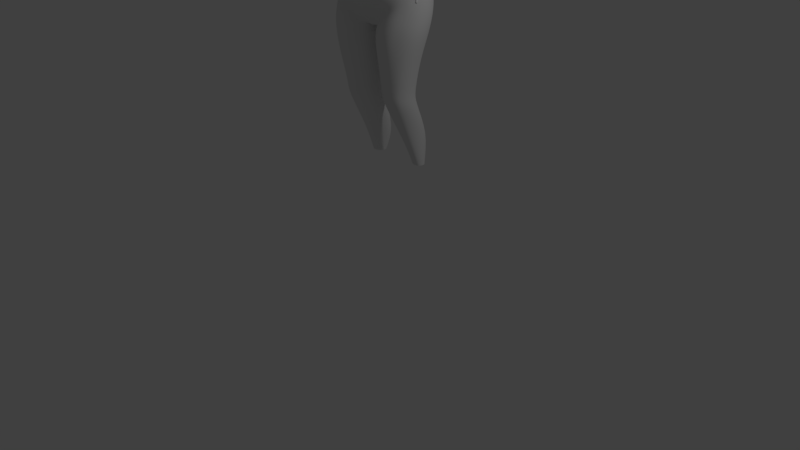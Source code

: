 # Source: FemaleChibi.blend  (saved by Blender 2.79.0; exported with 4.5.12 LTS)
import bpy
from mathutils import Matrix  # noqa: F401  (used for matrix-valued properties, if any)

bpy.ops.wm.read_factory_settings(use_empty=True)
scene = bpy.context.scene
scene.name = 'Scene'

# ---- collections
col_collection_1 = bpy.data.collections.new('Collection 1'); scene.collection.children.link(col_collection_1)

# ---- materials (node trees are filled in below, after node groups)
mat_eyelash = bpy.data.materials.new('Eyelash')
mat_eyelash.alpha_threshold = 0.0
mat_eyelash.use_transparent_shadow = False
mat_eyelash.diffuse_color = (0.06529, 0.06529, 0.06529, 1.0)
mat_eyelash.roughness = 0.5
mat_eye = bpy.data.materials.new('Eye')
mat_eye.alpha_threshold = 0.0
mat_eye.use_transparent_shadow = False
mat_eye.diffuse_color = (1.0, 1.0, 1.0, 1.0)
mat_eye.roughness = 0.5
mat_puple = bpy.data.materials.new('Puple')
mat_puple.alpha_threshold = 0.0
mat_puple.use_transparent_shadow = False
mat_puple.diffuse_color = (0.0, 0.0, 0.0, 1.0)
mat_puple.roughness = 0.5
mat_iris = bpy.data.materials.new('Iris')
mat_iris.alpha_threshold = 0.0
mat_iris.use_transparent_shadow = False
mat_iris.diffuse_color = (0.06681, 0.06681, 0.06681, 1.0)
mat_iris.roughness = 0.5

# ---- material node trees

# ---- world
world_world = bpy.data.worlds.new('World'); scene.world = world_world
world_world.color = (0.05088, 0.05088, 0.05088)
world_world.use_sun_shadow = False
world_world.sun_shadow_jitter_overblur = 0.0
world_world.cycles.sampling_method = 'MANUAL'

# ---- cameras
cam_camera = bpy.data.cameras.new('Camera')
cam_camera.clip_end = 100.0
cam_camera.lens = 35.0
cam_camera.sensor_width = 32.0
cam_camera.sensor_height = 18.0
cam_camera.ortho_scale = 7.314
cam_camera.dof.focus_distance = 0.0
cam_camera.dof.aperture_fstop = 128.0

# ---- lights
light_lamp = bpy.data.lights.new('Lamp', 'POINT')
light_lamp.transmission_factor = 0.0
light_lamp.cutoff_distance = 30.0
light_lamp.energy = 100.0
light_lamp.shadow_buffer_clip_start = 1.001
light_lamp.shadow_soft_size = 0.1
light_lamp.shadow_maximum_resolution = 0.006
light_lamp.use_absolute_resolution = True

# ---- meshes
me_cube_002 = bpy.data.meshes.new('Cube.002')
me_cube_002.from_pydata([(0.3328, -0.4213, -0.3922), (0.3087, -0.4505, -0.3555), (0.3367, -0.4014, -0.4338), (0.2175, -0.4843, -0.3373), (0.2636, -0.4741, -0.3404), (0.1381, -0.4653, -0.371), (0.184, -0.4884, -0.3461), (0.3195, -0.4177, -0.3911), (0.2935, -0.4392, -0.3687), (0.3168, -0.3865, -0.4227), (0.2181, -0.4751, -0.3493), (0.2535, -0.4613, -0.3613), (0.142, -0.4538, -0.3735), (0.1913, -0.4796, -0.3524), (0.3564, -0.4236, -0.3667), (0.3304, -0.4533, -0.333), (0.3478, -0.4164, -0.423), (0.2256, -0.4913, -0.3218), (0.2719, -0.4732, -0.3255), (0.1515, -0.475, -0.3495), (0.192, -0.4952, -0.3304), (0.2777, -0.402, -0.4161), (0.2629, -0.4178, -0.3982), (0.2826, -0.3949, -0.4418), (0.2141, -0.4403, -0.3866), (0.2398, -0.4347, -0.3886), (0.1667, -0.4292, -0.403), (0.1955, -0.4416, -0.3913)], [], [(2, 0, 7, 9), (4, 3, 10, 11), (3, 6, 13, 10), (6, 5, 12, 13), (0, 1, 8, 7), (1, 4, 11, 8), (6, 3, 17, 20), (3, 4, 18, 17), (4, 1, 15, 18), (5, 6, 20, 19), (0, 2, 16, 14), (1, 0, 14, 15), (8, 11, 25, 22), (13, 12, 26, 27), (9, 7, 21, 23), (7, 8, 22, 21), (10, 13, 27, 24), (11, 10, 24, 25)])
me_cube_002.polygons.foreach_set('use_smooth', [True] * 18)
me_cube_002.materials.append(mat_eyelash)
me_cube_002.use_remesh_preserve_volume = False
me_cube_002.use_remesh_preserve_attributes = False
me_cube_002.use_mirror_vertex_groups = False
me_cube_002.update()
me_cube_001 = bpy.data.meshes.new('Cube.001')
me_cube_001.from_pydata([(0.4164, 0.4141, -0.1989), (0.5559, -0.138, -0.2453), (0.3787, -0.2447, -0.7961), (0.2063, -0.3308, 0.1891), (0.2815, -0.475, -0.7905), (0.4452, -0.2991, -0.5154), (0.4803, -0.1788, -0.6206), (0.361, 0.3272, -0.6095), (0.1752, 0.4083, -0.6365), (0.0, -0.5649, -0.08808), (0.0, -0.5897, -0.894), (0.4488, -0.1972, 0.02501), (0.1817, -0.3418, -0.9592), (0.243, 0.5176, -0.1593), (0.15, 0.2004, -0.8597), (0.1508, -0.04357, -0.9816), (0.4194, 0.3247, 0.0162), (0.4457, 0.1018, 0.1245), (0.4604, 0.1929, -0.5913), (0.4975, -0.013, -0.6246), (0.2364, 0.4033, 0.1506), (0.2298, 0.08176, 0.2743), (0.3631, 0.1874, -0.7678), (0.3896, -0.0004181, -0.8181), (0.5064, 0.2696, -0.1969), (0.5607, 0.0725, -0.1807), (0.4149, 0.3913, -0.07262), (0.4193, 0.2733, -0.5904), (0.423, 0.1812, -0.6883), (0.5166, -0.1547, -0.1013), (0.4555, -0.2626, -0.6248), (0.364, -0.3557, -0.7669), (0.1666, 0.3101, -0.7661), (0.2224, -0.4538, 0.08842), (0.0, -0.3647, 0.2034), (0.0, -0.4114, -1.043), (0.4809, -0.3073, -0.237), (0.0, 0.435, -0.6345), (0.4667, 0.3489, -0.2118), (0.5072, -0.2232, -0.3294), (0.3948, -0.3703, -0.6842), (0.0, 0.5501, -0.1535), (0.418, -0.3818, -0.1759), (0.5287, -0.1509, -0.4532), (0.4149, 0.4113, -0.3394), (0.2383, 0.479, 0.006558), (0.1841, -0.4945, -0.9012), (0.3539, 0.2648, -0.7069), (0.457, -0.3051, -0.0433), (0.1823, -0.5274, -0.849), (0.2347, 0.5165, -0.3235), (0.2768, 0.3806, -0.625), (0.4514, -0.2976, -0.4073), (0.2081, -0.5199, -0.06161), (0.3494, -0.2661, 0.1204), (0.2843, -0.3019, -0.8916), (0.3507, 0.471, -0.1785), (0.4427, -0.1942, -0.7162), (0.4636, -0.008345, -0.7147), (0.4738, 0.2958, -0.07331), (0.5166, 0.09758, 0.001791), (0.0, 0.4142, 0.1745), (0.0, 0.05962, 0.2991), (0.0, 0.1981, -0.877), (0.0, -0.0794, -1.022), (0.5229, 0.2478, -0.3343), (0.5723, 0.04706, -0.3188), (0.3488, 0.3598, 0.08564), (0.3486, 0.0955, 0.2166), (0.2715, 0.1942, -0.8257), (0.2873, -0.01855, -0.9095), (0.1466, 0.08419, -0.9288), (0.18, -0.1869, -0.9766), (0.4307, 0.229, 0.08706), (0.45, -0.05605, 0.09351), (0.4959, 0.09544, -0.5904), (0.5082, -0.09677, -0.6028), (0.2372, 0.2722, 0.2321), (0.2079, -0.1438, 0.2632), (0.3814, 0.09902, -0.8066), (0.3857, -0.1168, -0.8164), (0.5408, 0.1788, -0.1768), (0.5639, -0.04047, -0.2129), (0.4233, -0.2929, -0.7025), (0.5161, -0.2475, -0.1591), (0.4017, 0.2426, -0.6674), (0.4562, 0.3502, -0.1156), (0.0, 0.3303, -0.7697), (0.0, 0.5057, 0.02656), (0.0, -0.5661, -0.9796), (0.0, -0.4952, 0.08433), (0.4712, 0.338, -0.3402), (0.477, -0.2329, -0.5001), (0.344, -0.4216, -0.7427), (0.0, 0.5682, -0.3131), (0.349, 0.4335, -0.03286), (0.2861, -0.4314, -0.8317), (0.273, 0.2905, -0.7455), (0.3588, -0.3815, 0.03068), (0.4271, -0.3326, -0.6146), (0.3426, 0.462, -0.3337), (0.4568, -0.1033, -0.719), (0.4495, 0.09483, -0.7064), (0.4971, 0.2108, -0.02309), (0.5203, -0.03478, -0.04811), (0.0, 0.2668, 0.2562), (0.0, -0.1748, 0.2763), (0.0, 0.07113, -0.9638), (0.0, -0.239, -1.058), (0.5556, 0.1536, -0.3233), (0.5791, -0.05818, -0.3645), (0.3492, 0.2505, 0.1718), (0.3481, -0.09515, 0.1953), (0.2789, 0.09241, -0.8778), (0.2886, -0.1517, -0.9188), (0.3308, -0.4493, -0.1056), (0.259, -0.5097, -0.7556), (0.4162, -0.3355, -0.5102), (0.0, -0.5696, -0.2375), (0.03306, -0.5865, -0.8502), (0.4252, -0.3583, -0.3297), (0.3583, -0.4274, -0.6652), (0.3829, -0.4087, -0.2672), (0.1711, -0.5438, -0.803), (0.4233, -0.3325, -0.4265), (0.2169, -0.52, -0.2013), (0.3132, -0.4765, -0.7202), (0.3942, -0.3819, -0.6014), (0.3079, -0.4739, -0.2247), (0.183, -0.5431, -0.6904), (0.3734, -0.3587, -0.4759), (0.0, -0.5495, -0.3912), (0.0, -0.5973, -0.721), (0.3685, -0.3717, -0.3675), (0.2809, -0.4813, -0.6279), (0.3321, -0.4102, -0.3246), (0.148, -0.5624, -0.7407), (0.3781, -0.3508, -0.428), (0.2152, -0.462, -0.2943), (0.2261, -0.5152, -0.6561), (0.3177, -0.4421, -0.577), (0.2764, -0.452, -0.2992), (0.1165, -0.3529, 0.197), (0.08599, 0.4263, -0.6381), (0.07639, -0.383, -1.011), (0.1501, 0.5451, -0.155), (0.0738, 0.1993, -0.8697), (0.07541, -0.06149, -1.002), (0.1359, 0.4121, 0.1656), (0.1219, 0.06915, 0.2969), (0.08046, 0.3181, -0.7711), (0.1264, -0.4824, 0.08705), (0.08062, -0.5645, -0.8875), (0.1422, 0.4993, 0.02217), (0.07541, -0.544, -0.9543), (0.1087, -0.5444, -0.0553), (0.1505, 0.5538, -0.3164), (0.07322, 0.07763, -0.946), (0.07639, -0.218, -1.028), (0.1329, 0.2737, 0.2509), (0.1158, -0.1662, 0.2778), (0.06944, -0.5966, -0.7459), (0.1112, -0.5722, -0.2105), (0.08122, -0.5874, -0.7259), (0.1038, -0.4503, -0.3359), (0.07045, -0.3642, 0.1978), (0.04798, 0.4333, -0.6356), (0.03215, -0.402, -1.031), (0.1151, 0.5494, -0.1532), (0.02931, 0.1985, -0.8745), (0.02828, -0.07268, -1.014), (0.09959, 0.4141, 0.1709), (0.08221, 0.06811, 0.3004), (0.03846, 0.3218, -0.772), (0.07789, -0.4983, 0.08009), (0.05252, -0.5564, -0.06495), (0.02744, 0.07356, -0.9571), (0.0293, -0.2306, -1.048), (0.04978, -0.5718, -0.227), (0.04379, -0.4933, -0.3844), (0.03653, -0.5842, -0.8808), (0.1077, 0.5023, 0.02507), (0.02584, -0.5748, -0.9684), (0.1169, 0.5639, -0.3147), (0.09532, 0.2738, 0.2562), (0.07314, -0.1729, 0.2796), (0.06598, -0.5636, -0.8491), (0.04394, -0.5974, -0.7228), (0.0, -0.5371, -0.465), (0.07801, -0.4441, -0.4607), (0.03757, -0.4927, -0.4675), (0.0, -0.5506, -0.5356), (0.08109, -0.4572, -0.5539), (0.04247, -0.523, -0.5418), (0.0, -0.5766, -0.5796), (0.08595, -0.5181, -0.5933), (0.04836, -0.5542, -0.5832), (0.0, -0.6371, -0.6158), (0.08923, -0.5648, -0.6241), (0.05029, -0.606, -0.6185), (0.0, -0.6582, -0.6392), (0.09058, -0.5834, -0.6525), (0.05033, -0.627, -0.6416), (0.0, -0.608, -0.6885), (0.09267, -0.5809, -0.6842), (0.0515, -0.5935, -0.6783), (0.3189, -0.46, -0.6453), (0.3545, -0.4172, -0.595), (0.3602, -0.419, -0.3029), (0.2948, -0.4664, -0.2672), (0.2183, -0.4997, -0.2535), (0.3925, -0.3484, -0.4987), (0.3992, -0.3446, -0.4319), (0.2749, -0.5056, -0.6907), (0.1653, -0.5535, -0.7641), (0.228, -0.5286, -0.7207), (0.3966, -0.3683, -0.3555), (0.0, -0.5619, -0.3172), (0.122, -0.5684, -0.7603), (0.0, -0.6089, -0.7498), (0.1113, -0.5297, -0.2886), (0.1435, -0.551, -0.7975), (0.05117, -0.5392, -0.3065), (0.1685, -0.4788, -0.5875), (0.171, -0.5042, -0.6151), (0.2148, -0.4768, -0.5925), (0.2167, -0.5, -0.6223), (0.2615, -0.4599, -0.588), (0.2533, -0.4839, -0.614), (0.1199, -0.5282, -0.9403), (0.1847, 0.4947, 0.01881), (0.1722, -0.5282, -0.6426), (0.1614, -0.5444, -0.6647), (0.1259, -0.5478, -0.8692), (0.1879, 0.5373, -0.3194), (0.1766, 0.2759, 0.2476), (0.1584, -0.1574, 0.2738), (0.1419, -0.5504, -0.8305), (0.1168, -0.5744, -0.7314), (0.1591, -0.3422, 0.1958), (0.126, 0.4185, -0.6388), (0.1188, -0.3702, -0.9983), (0.1926, 0.5351, -0.1554), (0.1097, 0.2, -0.8653), (0.1131, -0.05253, -0.9917), (0.1779, 0.4115, 0.1633), (0.165, 0.07449, 0.2931), (0.1169, 0.3149, -0.7699), (0.1719, -0.4682, 0.09174), (0.1543, -0.5342, -0.05691), (0.1099, 0.08091, -0.9373), (0.1164, -0.2075, -1.012), (0.1607, -0.5449, -0.2058), (0.1713, -0.4725, -0.3061), (0.1629, -0.5108, -0.2684), (0.0, -0.585, -0.8545), (0.1252, -0.4674, -0.5749), (0.1275, -0.5047, -0.6045), (0.1344, -0.5642, -0.6884), (0.1297, -0.5426, -0.6332), (0.1292, -0.5606, -0.6605), (0.5025, -0.1636, -0.5431), (0.3908, 0.3779, -0.4839), (0.2017, 0.4771, -0.4934), (0.5034, 0.2275, -0.4628), (0.4526, 0.3132, -0.4705), (0.4669, -0.2438, -0.5659), (0.0, 0.5109, -0.4952), (0.308, 0.4313, -0.4931), (0.4372, -0.3127, -0.5661), (0.5373, 0.1289, -0.4631), (0.5533, -0.0716, -0.4844), (0.4052, -0.3587, -0.5604), (0.3588, -0.3846, -0.5238), (0.1091, 0.4989, -0.4922), (0.07284, 0.5048, -0.4899), (0.3763, -0.3789, -0.5534), (0.1497, 0.4911, -0.4937), (0.0729, -0.4565, -0.509), (0.03897, -0.5058, -0.5076), (0.0, -0.5427, -0.5016), (0.09189, -0.4353, -0.4004), (0.03969, -0.4935, -0.4281), (0.0, -0.5448, -0.4302), (0.3608, -0.3739, -0.4595), (0.3516, -0.3928, -0.3774), (0.3195, -0.4287, -0.3402), (0.3601, -0.3782, -0.4327), (0.2164, -0.4655, -0.3149), (0.3142, -0.4423, -0.552), (0.2704, -0.4605, -0.3194), (0.1174, -0.4543, -0.3507), (0.09703, -0.4437, -0.4598), (0.0999, -0.45, -0.5398), (0.1688, -0.4686, -0.5644), (0.2137, -0.4727, -0.5694), (0.2618, -0.4552, -0.5659), (0.1774, -0.4727, -0.3252), (0.1299, -0.4577, -0.5539), (0.3502, -0.4039, -0.5167), (0.0963, -0.4474, -0.5032), (0.1066, -0.4467, -0.407), (0.3431, -0.3938, -0.4578), (0.3332, -0.4116, -0.3884), (0.3056, -0.4415, -0.3571), (0.3406, -0.3983, -0.4365), (0.2173, -0.4736, -0.3366), (0.307, -0.4425, -0.5432), (0.2636, -0.4679, -0.3404), (0.132, -0.4622, -0.3665), (0.1138, -0.4509, -0.4599), (0.1153, -0.451, -0.5303), (0.1702, -0.4727, -0.5496), (0.213, -0.4778, -0.5537), (0.2585, -0.4608, -0.5528), (0.1837, -0.4774, -0.3453), (0.1395, -0.4599, -0.5412), (0.337, -0.4167, -0.5087), (0.113, -0.4526, -0.4977), (0.1227, -0.4596, -0.4144), (0.3273, -0.3918, -0.4577), (0.3182, -0.4084, -0.3974), (0.2943, -0.4331, -0.3704), (0.3246, -0.3976, -0.4391), (0.2178, -0.4683, -0.353), (0.3012, -0.4295, -0.5407), (0.2579, -0.4596, -0.3561), (0.1439, -0.4509, -0.3786), (0.128, -0.4433, -0.4597), (0.1273, -0.4419, -0.5236), (0.1719, -0.4623, -0.5397), (0.214, -0.4619, -0.542), (0.2545, -0.4498, -0.5418), (0.1888, -0.4704, -0.3603), (0.1493, -0.4517, -0.5318), (0.3216, -0.4115, -0.5027), (0.1275, -0.4461, -0.4927), (0.1358, -0.4483, -0.42), (0.3255, -0.2018, -0.4558), (0.317, -0.2071, -0.3976), (0.2928, -0.2164, -0.3723), (0.3238, -0.2034, -0.4376), (0.2162, -0.2485, -0.3569), (0.2914, -0.2131, -0.5459), (0.2562, -0.2333, -0.3588), (0.1426, -0.2641, -0.3803), (0.1275, -0.2668, -0.4614), (0.1271, -0.2677, -0.5239), (0.1713, -0.2624, -0.5395), (0.214, -0.249, -0.5415), (0.2524, -0.2321, -0.5424), (0.1873, -0.2571, -0.3649), (0.1493, -0.2661, -0.5317), (0.3084, -0.2031, -0.5018), (0.1273, -0.2673, -0.494), (0.135, -0.2654, -0.4177), (0.2392, -0.2333, -0.4593), (0.2377, -0.2347, -0.4489), (0.2332, -0.237, -0.4447), (0.2389, -0.2336, -0.456), (0.2193, -0.2432, -0.4426), (0.233, -0.237, -0.4763), (0.2266, -0.2401, -0.4427), (0.206, -0.2482, -0.447), (0.2033, -0.249, -0.4606), (0.2032, -0.2488, -0.4724), (0.2112, -0.2456, -0.4753), (0.219, -0.2427, -0.4757), (0.2259, -0.2399, -0.4757), (0.2141, -0.2452, -0.4439), (0.2072, -0.2471, -0.4739), (0.2361, -0.2349, -0.4679), (0.2032, -0.249, -0.4665), (0.2046, -0.2484, -0.4538), (0.272, -0.3068, 0.1626), (0.2142, -0.5334, -0.7796), (0.2257, 0.3975, -0.6295), (0.233, -0.3219, -0.9254), (0.2942, 0.4976, -0.167), (0.2104, 0.1976, -0.8428), (0.2191, -0.03106, -0.9456), (0.2877, 0.3871, 0.1273), (0.2872, 0.08867, 0.2493), (0.2186, 0.3014, -0.757), (0.2853, -0.4276, 0.06553), (0.2324, -0.512, -0.8247), (0.2906, 0.4602, -0.009345), (0.2329, -0.4715, -0.868), (0.2679, -0.4887, -0.08159), (0.2843, 0.4916, -0.3285), (0.2127, 0.08823, -0.9031), (0.2343, -0.1693, -0.9477), (0.2891, 0.2648, 0.2106), (0.2753, -0.1185, 0.2339), (0.2623, -0.4974, -0.2128), (0.1679, -0.5546, -0.7185), (0.2458, -0.457, -0.2967), (0.1972, -0.546, -0.7423), (0.2565, -0.4832, -0.2603), (0.0, -0.6028, -0.7047), (0.04931, -0.5948, -0.6993), (0.09047, -0.5822, -0.7042), (0.1319, -0.5674, -0.7088), (0.2527, 0.4582, -0.4933), (0.2434, -0.463, -0.3171), (0.2404, -0.4707, -0.3385), (0.03831, -0.6098, -0.747), (0.1393, -0.5583, -0.7754), (0.1007, -0.5628, -0.8399), (0.124, -0.5583, -0.8202), (0.09968, -0.5812, -0.7513), (0.03137, -0.6146, -0.8382), (0.06304, -0.6081, -0.7604), (0.05797, -0.5984, -0.8337), (0.1042, -0.5756, -0.7752), (0.0, -0.6164, -0.7596), (0.1243, -0.5568, -0.7981), (0.0, -0.6113, -0.8403), (0.03603, -0.6177, -0.7568), (0.119, -0.5627, -0.7847), (0.0852, -0.5882, -0.8232), (0.107, -0.568, -0.813), (0.08588, -0.5892, -0.7678), (0.02802, -0.6156, -0.8166), (0.04969, -0.5903, -0.7815), (0.05184, -0.604, -0.8164), (0.09136, -0.5662, -0.7882), (0.0, -0.5968, -0.7821), (0.1123, -0.5585, -0.8), (0.0, -0.6229, -0.8132), (0.02792, -0.597, -0.7778), (0.1029, -0.5623, -0.7936), (0.07373, -0.5915, -0.8125), (0.09307, -0.5717, -0.8062), (0.07405, -0.5751, -0.7844), (0.02634, -0.6145, -0.7995), (0.04393, -0.5766, -0.7914), (0.04679, -0.601, -0.8014), (0.08296, -0.552, -0.7979), (0.0, -0.5876, -0.7928), (0.1006, -0.5515, -0.7984), (0.0, -0.6132, -0.7967), (0.02434, -0.5772, -0.786), (0.09181, -0.5485, -0.7981), (0.06576, -0.5926, -0.8047), (0.08507, -0.5731, -0.8023), (0.06573, -0.5615, -0.7974), (0.4942, -0.009633, -0.5795), (0.5761, 0.03928, -0.3664), (0.5141, 0.08186, -0.5696), (0.5233, -0.07403, -0.5727), (0.5669, 0.1231, -0.3554), (0.5715, -0.05518, -0.3776), (0.5505, 0.1023, -0.4638), (0.549, -0.06419, -0.4783), (0.5005, -0.01518, -0.5681), (0.5645, 0.01051, -0.4434), (0.5121, 0.02755, -0.5487), (0.5005, -0.0608, -0.5747), (0.5578, 0.05195, -0.4395), (0.555, -0.03378, -0.4563), (0.5446, 0.04344, -0.4921), (0.5402, -0.04214, -0.5011), (0.5165, -0.009521, -0.5653), (0.5676, 0.01061, -0.4445), (0.5228, 0.03263, -0.5524), (0.5085, -0.05939, -0.5736), (0.5573, 0.05153, -0.4414), (0.5517, -0.03361, -0.4582), (0.5458, 0.0465, -0.4941), (0.5445, -0.03574, -0.5034), (0.5359, -0.0345, -0.5323), (0.5424, -0.05409, -0.523), (0.5325, -0.03722, -0.5294), (0.5517, -0.03361, -0.4582), (0.5676, 0.01061, -0.4445), (0.519, 0.03398, -0.5212), (0.5399, 0.04073, -0.5224), (0.5192, -0.01536, -0.6292), (0.5507, 0.05269, -0.5618), (0.5229, -0.01882, -0.5946), (0.5652, 0.1211, -0.5341), (0.5212, -0.03549, -0.5758), (0.59, 0.09642, -0.3566), (0.5957, 0.1418, -0.4561), (0.5534, -0.03106, -0.4835), (0.5703, 0.0327, -0.4558), (0.5245, 0.03143, -0.5419), (0.623, 0.09289, -0.3339), (0.5929, 0.01354, -0.3934), (0.5133, -0.01362, -0.648), (0.5335, 0.07973, -0.6001), (0.5111, -0.07402, -0.6258), (0.556, 0.1285, -0.5386), (0.5172, -0.05262, -0.5711), (0.5776, 0.1458, -0.3278), (0.5803, 0.147, -0.4605), (0.5496, -0.04867, -0.4819), (0.5967, 0.08601, -0.313), (0.5961, -0.02658, -0.351), (0.5203, -0.02083, -0.5933), (0.5509, 0.07407, -0.5888), (0.5185, -0.05159, -0.6161), (0.5493, 0.06745, -0.5013), (0.5238, 0.0112, -0.531), (0.6117, 0.1379, -0.35), (0.5888, 0.1103, -0.4424), (0.5515, -0.005724, -0.4804), (0.614, 0.06783, -0.3415), (0.6203, 0.00252, -0.3639), (0.5, -0.01113, -0.5775), (0.5208, 0.01919, -0.5243), (0.563, 0.09194, -0.5163), (0.6034, 0.1246, -0.3395), (0.5717, 0.08341, -0.437), (0.5563, 0.01515, -0.4824), (0.5974, 0.06851, -0.3601), (0.6056, -0.001616, -0.383)], [], [(0, 44, 100, 56), (0, 56, 95, 26), (0, 26, 86, 38), (0, 38, 91, 44), (1, 43, 110, 82), (1, 82, 104, 29), (1, 29, 84, 39), (1, 39, 92, 43), (2, 55, 114, 80), (2, 80, 101, 57), (2, 57, 83, 31), (2, 31, 96, 55), (374, 54, 112, 393), (165, 185, 106, 34), (165, 34, 90, 174), (374, 384, 98, 54), (40, 99, 127, 121), (388, 53, 125, 394), (52, 36, 120, 124), (4, 93, 126, 116), (174, 90, 9, 175), (266, 92, 5, 269), (31, 83, 40, 93), (48, 98, 115, 42), (6, 57, 101, 76), (261, 271, 110, 43), (261, 43, 92, 266), (6, 30, 83, 57), (7, 47, 97, 51), (262, 268, 100, 44), (262, 44, 91, 265), (7, 27, 85, 47), (166, 173, 87, 37), (275, 267, 94, 183), (403, 389, 100, 268), (376, 51, 97, 383), (384, 33, 53, 388), (387, 96, 4, 385), (92, 39, 52, 5), (96, 31, 93, 4), (84, 48, 42, 36), (229, 46, 49, 233), (39, 84, 36, 52), (83, 30, 99, 40), (11, 29, 104, 74), (11, 74, 112, 54), (11, 54, 98, 48), (11, 48, 84, 29), (167, 35, 108, 177), (377, 391, 114, 55), (377, 55, 96, 387), (167, 182, 89, 35), (168, 183, 94, 41), (168, 41, 88, 181), (378, 386, 95, 56), (378, 56, 100, 389), (169, 63, 87, 173), (379, 383, 97, 69), (379, 69, 113, 390), (169, 176, 107, 63), (170, 64, 107, 176), (380, 390, 113, 70), (380, 70, 114, 391), (170, 177, 108, 64), (16, 59, 86, 26), (16, 26, 95, 67), (16, 67, 111, 73), (16, 73, 103, 59), (17, 60, 103, 73), (17, 73, 111, 68), (17, 68, 112, 74), (17, 74, 104, 60), (18, 28, 85, 27), (264, 265, 91, 65), (264, 65, 109, 270), (18, 75, 102, 28), (19, 58, 102, 75), (19, 76, 101, 58), (381, 67, 95, 386), (171, 181, 88, 61), (171, 61, 105, 184), (381, 392, 111, 67), (382, 68, 111, 392), (172, 184, 105, 62), (172, 62, 106, 185), (382, 393, 112, 68), (22, 69, 97, 47), (22, 47, 85, 28), (22, 28, 102, 79), (22, 79, 113, 69), (23, 70, 113, 79), (23, 79, 102, 58), (23, 58, 101, 80), (23, 80, 114, 70), (24, 65, 91, 38), (24, 38, 86, 59), (24, 59, 103, 81), (24, 81, 109, 65), (25, 66, 109, 81), (25, 81, 103, 60), (25, 60, 104, 82), (25, 82, 110, 66), (42, 115, 128, 122), (269, 5, 117, 272), (36, 42, 122, 120), (385, 4, 116, 375), (93, 40, 121, 126), (5, 52, 124, 117), (233, 49, 123, 237), (175, 9, 118, 178), (206, 207, 140, 134), (208, 209, 141, 135), (398, 210, 138, 396), (211, 212, 137, 130), (276, 211, 130, 273), (213, 206, 134, 139), (397, 215, 129, 395), (212, 216, 133, 137), (215, 213, 139, 129), (216, 208, 135, 133), (222, 217, 131, 179), (187, 132, 219, 406), (214, 136, 218, 407), (254, 220, 164, 253), (249, 155, 162, 252), (10, 180, 119, 255), (246, 149, 160, 236), (246, 235, 159, 149), (245, 148, 159, 235), (245, 230, 153, 148), (244, 251, 158, 147), (244, 147, 157, 250), (243, 250, 157, 146), (243, 146, 150, 247), (242, 145, 153, 230), (242, 234, 156, 145), (241, 229, 154, 144), (241, 144, 158, 251), (182, 154, 152, 180), (277, 274, 156, 234), (240, 247, 150, 143), (248, 151, 155, 249), (239, 142, 151, 248), (239, 236, 160, 142), (89, 182, 180, 10), (152, 233, 408, 186), (123, 214, 407, 221), (220, 222, 179, 164), (155, 175, 178, 162), (149, 172, 185, 160), (149, 159, 184, 172), (148, 171, 184, 159), (148, 153, 181, 171), (147, 158, 177, 170), (147, 170, 176, 157), (146, 157, 176, 169), (146, 169, 173, 150), (145, 168, 181, 153), (145, 156, 183, 168), (144, 154, 182, 167), (144, 167, 177, 158), (274, 275, 183, 156), (143, 150, 173, 166), (151, 174, 175, 155), (142, 165, 174, 151), (142, 160, 185, 165), (281, 282, 190, 189), (282, 283, 188, 190), (278, 279, 193, 192), (279, 280, 191, 193), (192, 193, 196, 195), (193, 191, 194, 196), (195, 196, 199, 198), (196, 194, 197, 199), (198, 199, 202, 201), (199, 197, 200, 202), (201, 202, 205, 204), (202, 200, 203, 205), (162, 178, 222, 220), (136, 238, 410, 218), (252, 162, 220, 254), (238, 163, 161, 410), (233, 237, 409, 408), (178, 118, 217, 222), (120, 122, 208, 216), (116, 126, 213, 215), (124, 120, 216, 212), (375, 116, 215, 397), (126, 121, 206, 213), (272, 117, 211, 276), (117, 124, 212, 211), (394, 125, 210, 398), (122, 128, 209, 208), (121, 127, 207, 206), (399, 400, 205, 203), (400, 401, 204, 205), (256, 257, 224, 223), (223, 224, 226, 225), (225, 226, 228, 227), (227, 228, 134, 140), (134, 228, 226, 139), (402, 238, 136, 395), (257, 259, 231, 224), (259, 260, 232, 231), (260, 258, 129, 232), (224, 231, 139, 226), (139, 231, 232, 129), (201, 204, 258, 260), (198, 201, 260, 259), (195, 198, 259, 257), (401, 163, 238, 402), (192, 195, 257, 256), (163, 187, 406, 161), (125, 252, 254, 210), (3, 78, 236, 239), (3, 239, 248, 33), (33, 248, 249, 53), (8, 32, 247, 240), (263, 277, 234, 50), (12, 241, 251, 72), (12, 46, 229, 241), (13, 50, 234, 242), (13, 242, 230, 45), (14, 243, 247, 32), (14, 71, 250, 243), (15, 244, 250, 71), (15, 72, 251, 244), (20, 45, 230, 245), (20, 245, 235, 77), (21, 77, 235, 246), (21, 246, 236, 78), (53, 249, 252, 125), (210, 254, 253, 138), (237, 123, 221, 409), (180, 152, 186, 119), (154, 229, 233, 152), (8, 240, 277, 263), (127, 272, 276, 207), (143, 166, 275, 274), (240, 143, 274, 277), (207, 276, 273, 140), (99, 269, 272, 127), (18, 264, 270, 75), (18, 27, 265, 264), (376, 403, 268, 51), (166, 37, 267, 275), (7, 262, 265, 27), (7, 51, 268, 262), (6, 261, 266, 30), (6, 76, 271, 261), (30, 266, 269, 99), (190, 188, 280, 279), (189, 190, 279, 278), (179, 131, 283, 282), (164, 179, 282, 281), (133, 135, 286, 285), (135, 141, 290, 286), (253, 164, 291, 297), (281, 189, 292, 301), (256, 223, 294, 298), (225, 227, 296, 295), (140, 273, 299, 289), (189, 278, 300, 292), (130, 137, 287, 284), (192, 256, 298, 293), (137, 133, 285, 287), (278, 192, 293, 300), (273, 130, 284, 299), (164, 281, 301, 291), (227, 140, 289, 296), (396, 138, 288, 404), (138, 253, 297, 288), (223, 225, 295, 294), (292, 300, 318, 310), (286, 290, 308, 304), (300, 293, 311, 318), (293, 298, 316, 311), (284, 287, 305, 302), (301, 292, 310, 319), (294, 295, 313, 312), (287, 285, 303, 305), (295, 296, 314, 313), (404, 288, 306, 405), (296, 289, 307, 314), (289, 299, 317, 307), (288, 297, 315, 306), (297, 291, 309, 315), (298, 294, 312, 316), (291, 301, 319, 309), (285, 286, 304, 303), (299, 284, 302, 317), (311, 316, 334, 329), (302, 305, 323, 320), (319, 310, 328, 337), (312, 313, 331, 330), (313, 314, 332, 331), (314, 307, 325, 332), (307, 317, 335, 325), (316, 312, 330, 334), (309, 319, 337, 327), (317, 302, 320, 335), (310, 318, 336, 328), (318, 311, 329, 336), (330, 331, 349, 348), (323, 321, 339, 341), (331, 332, 350, 349), (326, 324, 342, 344), (332, 325, 343, 350), (325, 335, 353, 343), (324, 333, 351, 342), (333, 327, 345, 351), (334, 330, 348, 352), (327, 337, 355, 345), (321, 322, 340, 339), (335, 320, 338, 353), (328, 336, 354, 346), (322, 326, 344, 340), (336, 329, 347, 354), (329, 334, 352, 347), (320, 323, 341, 338), (337, 328, 346, 355), (347, 352, 370, 365), (338, 341, 359, 356), (355, 346, 364, 373), (348, 349, 367, 366), (341, 339, 357, 359), (349, 350, 368, 367), (344, 342, 360, 362), (350, 343, 361, 368), (343, 353, 371, 361), (342, 351, 369, 360), (351, 345, 363, 369), (352, 348, 366, 370), (345, 355, 373, 363), (339, 340, 358, 357), (353, 338, 356, 371), (346, 354, 372, 364), (340, 344, 362, 358), (354, 347, 365, 372), (358, 362, 360, 369, 363, 373, 364, 372, 365, 370, 366, 367, 368, 361, 371, 356, 359, 357), (290, 404, 405, 308), (141, 396, 404, 290), (8, 263, 403, 376), (204, 401, 402, 258), (258, 402, 395, 129), (187, 163, 401, 400), (132, 187, 400, 399), (128, 394, 398, 209), (123, 375, 397, 214), (214, 397, 395, 136), (209, 398, 396, 141), (49, 385, 375, 123), (21, 78, 393, 382), (21, 382, 392, 77), (20, 77, 392, 381), (20, 381, 386, 45), (15, 380, 391, 72), (15, 71, 390, 380), (14, 379, 390, 71), (14, 32, 383, 379), (13, 378, 389, 50), (13, 45, 386, 378), (12, 377, 387, 46), (12, 72, 391, 377), (46, 387, 385, 49), (98, 384, 388, 115), (8, 376, 383, 32), (263, 50, 389, 403), (115, 388, 394, 128), (3, 33, 384, 374), (3, 374, 393, 78), (218, 410, 422, 414), (410, 161, 412, 422), (409, 221, 416, 421), (186, 408, 420, 413), (255, 119, 411, 417), (119, 186, 413, 411), (161, 406, 418, 412), (221, 407, 419, 416), (408, 409, 421, 420), (406, 219, 415, 418), (407, 218, 414, 419), (422, 412, 424, 434), (416, 419, 431, 428), (417, 411, 423, 429), (413, 420, 432, 425), (414, 422, 434, 426), (412, 418, 430, 424), (419, 414, 426, 431), (421, 416, 428, 433), (420, 421, 433, 432), (411, 413, 425, 423), (418, 415, 427, 430), (429, 423, 435, 441), (425, 432, 444, 437), (426, 434, 446, 438), (424, 430, 442, 436), (431, 426, 438, 443), (433, 428, 440, 445), (432, 433, 445, 444), (423, 425, 437, 435), (430, 427, 439, 442), (434, 424, 436, 446), (428, 431, 443, 440), (445, 438, 446, 444), (443, 438, 445, 440), (446, 436, 437, 444), (436, 442, 435, 437), (442, 439, 441, 435), (110, 271, 454, 452), (76, 19, 447, 450), (109, 66, 448, 451), (271, 76, 450, 472, 454), (75, 270, 453, 449), (270, 109, 451, 453), (19, 75, 449, 447), (66, 110, 452, 448), (454, 472, 473, 462), (448, 452, 460, 456), (450, 447, 455, 458), (453, 451, 459, 461), (449, 453, 461, 476, 457), (451, 448, 456, 459), (447, 449, 457, 455), (452, 454, 462, 460), (455, 457, 465, 463), (460, 462, 470, 468), (462, 473, 471, 470), (456, 460, 468, 464), (458, 455, 463, 466), (461, 459, 467, 469), (457, 476, 477, 465), (459, 456, 464, 467), (467, 475, 498, 495), (471, 473, 458, 466), (473, 472, 450, 458), (477, 469, 496, 493), (469, 467, 495, 496), (470, 471, 494, 497), (477, 476, 461, 469), (471, 466, 492, 494), (474, 470, 497, 499), (515, 504, 511, 486), (515, 486, 516, 489), (483, 516, 486, 514), (511, 503, 514, 486), (500, 487, 510, 480), (479, 512, 487, 500), (463, 465, 491, 490), (475, 474, 499, 498), (465, 477, 493, 491), (466, 463, 490, 492), (501, 478, 490, 491), (478, 502, 492, 490), (481, 501, 491, 493), (502, 482, 494, 492), (505, 484, 496, 495), (482, 485, 497, 494), (509, 488, 498, 499), (485, 509, 499, 497), (488, 505, 495, 498), (484, 481, 493, 496), (479, 500, 478, 501), (500, 480, 502, 478), (512, 479, 501, 481), (480, 510, 482, 502), (513, 506, 484, 505), (510, 507, 485, 482), (517, 508, 488, 509), (507, 517, 509, 485), (508, 513, 505, 488), (506, 512, 481, 484), (511, 504, 510, 487), (503, 511, 487, 512), (483, 514, 506, 513), (504, 515, 507, 510), (489, 516, 508, 517), (515, 489, 517, 507), (516, 483, 513, 508), (514, 503, 512, 506)])
me_cube_001.polygons.foreach_set('use_smooth', [1, 1, 1, 1, 1, 1, 1, 1, 1, 1, 1, 1, 1, 1, 1, 1, 1, 1, 1, 1, 1, 1, 1, 1, 1, 1, 1, 1, 1, 1, 1, 1, 1, 1, 1, 1, 1, 1, 1, 1, 1, 1, 1, 1, 1, 1, 1, 1, 1, 1, 1, 1, 1, 1, 1, 1, 1, 1, 1, 1, 1, 1, 1, 1, 1, 1, 1, 1, 1, 1, 1, 1, 1, 1, 1, 1, 1, 1, 1, 1, 1, 1, 1, 1, 1, 1, 1, 1, 1, 1, 1, 1, 1, 1, 1, 1, 1, 1, 1, 1, 1, 1, 1, 1, 1, 1, 1, 1, 1, 1, 1, 1, 1, 1, 1, 1, 1, 1, 1, 1, 1, 1, 1, 1, 1, 1, 1, 1, 1, 1, 1, 1, 1, 1, 1, 1, 1, 1, 1, 1, 1, 1, 1, 1, 1, 1, 1, 1, 1, 1, 1, 1, 1, 1, 1, 1, 1, 1, 1, 1, 1, 1, 1, 1, 1, 1, 1, 1, 1, 1, 1, 1, 1, 1, 1, 1, 1, 1, 1, 1, 1, 1, 1, 1, 1, 1, 1, 1, 1, 1, 1, 1, 1, 1, 1, 1, 1, 1, 1, 1, 1, 1, 1, 1, 1, 1, 1, 1, 1, 1, 1, 1, 1, 1, 1, 1, 1, 1, 1, 1, 1, 1, 1, 1, 1, 1, 1, 1, 1, 1, 1, 1, 1, 1, 1, 1, 1, 1, 1, 1, 1, 1, 1, 1, 1, 1, 1, 1, 1, 1, 1, 1, 1, 1, 1, 1, 1, 1, 1, 1, 1, 1, 1, 1, 1, 1, 1, 1, 1, 1, 1, 1, 1, 1, 1, 1, 1, 1, 1, 1, 1, 1, 1, 1, 1, 1, 1, 1, 1, 1, 1, 1, 1, 1, 1, 1, 1, 1, 1, 1, 1, 1, 1, 1, 1, 1, 1, 1, 1, 1, 1, 1, 1, 1, 1, 1, 1, 1, 1, 1, 1, 1, 1, 1, 1, 1, 1, 1, 1, 1, 1, 1, 1, 1, 1, 1, 1, 1, 1, 1, 1, 1, 1, 1, 1, 1, 1, 1, 1, 1, 1, 1, 1, 1, 1, 1, 1, 1, 1, 1, 1, 1, 1, 1, 1, 1, 1, 1, 1, 1, 1, 1, 1, 1, 1, 1, 1, 1, 1, 1, 1, 1, 1, 1, 1, 1, 1, 1, 1, 1, 1, 1, 1, 1, 1, 1, 1, 1, 1, 1, 1, 1, 1, 1, 1, 1, 1, 1, 1, 1, 1, 1, 1, 1, 1, 1, 1, 1, 1, 1, 1, 1, 1, 1, 1, 1, 1, 1, 1, 1, 1, 1, 1, 0, 1, 1, 1, 1, 1, 1, 1, 0, 1, 1, 1, 1, 1, 1, 1, 0, 1, 1, 1, 1, 1, 1, 1, 1, 1, 1, 1, 1, 1, 1, 1, 1, 1, 1, 1, 1, 1, 1, 1, 1, 1, 1, 1, 1, 1, 1])
_k = {(436, 446): 1.0, (439, 442): 1.0, (436, 442): 1.0, (438, 446): 1.0}
me_cube_001.attributes.new('crease_edge', 'FLOAT', 'EDGE').data.foreach_set('value', [_k.get((min(e.vertices), max(e.vertices)), 0.0) for e in me_cube_001.edges])
me_cube_001.use_remesh_preserve_volume = False
me_cube_001.use_remesh_preserve_attributes = False
me_cube_001.use_mirror_vertex_groups = False
me_cube_001.update()
me_sphere = bpy.data.meshes.new('Sphere')
me_sphere.from_pydata([(0.007307, -0.1042, 0.06682), (-1.397e-09, -0.08969, 0.1003), (0.008579, -0.09959, 0.07846), (0.02073, -0.03472, 0.1896), (0.02191, -0.008096, 0.2004), (0.02175, 0.002427, 0.1989), (0.02046, 0.03885, 0.1871), (0.01497, 0.09288, 0.1369), (0.009401, 0.1204, 0.08597), (0.005187, 0.1306, 0.04743), (0.01441, -0.1045, 0.06328), (-0.01078, -0.08982, 0.09862), (0.01693, -0.0999, 0.07433), (0.04093, -0.0348, 0.1797), (0.04327, -0.008096, 0.19), (0.04295, 0.004125, 0.1886), (0.04041, 0.04253, 0.1775), (0.02959, 0.09495, 0.13), (0.01857, 0.1209, 0.08154), (0.01021, 0.1309, 0.04484), (0.0211, -0.105, 0.05745), (-0.02129, -0.09022, 0.09349), (0.02481, -0.1004, 0.06754), (0.0601, -0.03495, 0.1636), (0.06353, -0.008096, 0.173), (0.06309, 0.007224, 0.1717), (0.05939, 0.04768, 0.1617), (0.04352, 0.0982, 0.1185), (0.02726, 0.1216, 0.07421), (0.0149, 0.1313, 0.04057), (0.02718, -0.1056, 0.04943), (-0.03124, -0.09096, 0.08504), (0.032, -0.1011, 0.05821), (0.0778, -0.03517, 0.1415), (0.08223, -0.008088, 0.1496), (0.08169, 0.01171, 0.1486), (0.07694, 0.0538, 0.14), (0.05639, 0.1014, 0.1026), (0.03521, 0.1227, 0.06405), (0.0191, 0.1319, 0.03474), (0.03241, -0.1063, 0.03939), (-0.04036, -0.09179, 0.07341), (0.03825, -0.1018, 0.04649), (0.09358, -0.03546, 0.1137), (0.09889, -0.007494, 0.1202), (0.09829, 0.01665, 0.1195), (0.09261, 0.05991, 0.1126), (0.06778, 0.1041, 0.08238), (0.04212, 0.1239, 0.05119), (0.02262, 0.1324, 0.02749), (-1.676e-08, 0.1247, 8.083e-10), (0.03654, -0.1071, 0.02753), (-0.04837, -0.09263, 0.05879), (0.04325, -0.1026, 0.03259), (0.1068, -0.03582, 0.08046), (0.1128, -0.006702, 0.08502), (0.1122, 0.02078, 0.08452), (0.1057, 0.06457, 0.07964), (0.07709, 0.106, 0.05808), (0.04759, 0.1251, 0.03586), (0.02529, 0.133, 0.01905), (0.03925, -0.1076, 0.0142), (-0.05488, -0.09362, 0.04135), (0.0466, -0.1032, 0.01686), (0.1161, -0.03615, 0.04203), (0.1227, -0.006462, 0.04441), (0.122, 0.02242, 0.04414), (0.1149, 0.06623, 0.04157), (0.0834, 0.1086, 0.03018), (0.05117, 0.1261, 0.01851), (0.02696, 0.1333, 0.009757), (0.04021, -0.1078, -2.055e-08), (-0.05933, -0.09441, 0.02147), (0.0478, -0.1034, -2.051e-08), (0.1197, -0.0363, -2.722e-08), (0.1265, -0.006414, -2.139e-08), (0.1257, 0.02339, 2.274e-08), (0.1183, 0.06788, -1.04e-08), (0.08567, 0.1096, -8.195e-10), (0.05242, 0.1264, 8.687e-10), (0.02754, 0.1334, 8.262e-10), (0.03925, -0.1076, -0.0142), (-0.06094, -0.09472, -1.379e-09), (0.0466, -0.1032, -0.01686), (0.1161, -0.03615, -0.04203), (0.1227, -0.006462, -0.04441), (0.122, 0.02242, -0.04414), (0.1149, 0.06623, -0.04157), (0.0834, 0.1086, -0.03018), (0.05117, 0.1261, -0.01851), (0.02696, 0.1333, -0.009757), (0.03654, -0.1071, -0.02753), (-0.05933, -0.09441, -0.02147), (0.04325, -0.1026, -0.03259), (0.1068, -0.03582, -0.08046), (0.1128, -0.006702, -0.08502), (0.1122, 0.02078, -0.08452), (0.1057, 0.06457, -0.07964), (0.07709, 0.106, -0.05808), (0.04759, 0.1251, -0.03586), (0.02529, 0.133, -0.01905), (0.03241, -0.1063, -0.03939), (-0.05488, -0.09362, -0.04135), (0.03825, -0.1018, -0.04649), (0.09358, -0.03546, -0.1137), (0.09889, -0.007494, -0.1202), (0.09829, 0.01665, -0.1195), (0.09261, 0.05991, -0.1126), (0.06778, 0.1041, -0.08238), (0.04212, 0.1239, -0.05119), (0.02262, 0.1324, -0.02749), (0.02718, -0.1056, -0.04943), (-0.04837, -0.09263, -0.05879), (0.032, -0.1011, -0.05821), (0.0778, -0.03517, -0.1415), (0.08223, -0.008088, -0.1496), (0.08169, 0.01171, -0.1486), (0.07694, 0.0538, -0.14), (0.05639, 0.1014, -0.1026), (0.03521, 0.1227, -0.06405), (0.0191, 0.1319, -0.03474), (0.0211, -0.105, -0.05745), (-0.04036, -0.09179, -0.07341), (0.02481, -0.1004, -0.06754), (0.0601, -0.03495, -0.1636), (0.06353, -0.008096, -0.173), (0.06309, 0.007224, -0.1717), (0.05939, 0.04768, -0.1617), (0.04352, 0.0982, -0.1185), (0.02726, 0.1216, -0.07421), (0.0149, 0.1313, -0.04057), (0.01441, -0.1045, -0.06328), (-0.03124, -0.09096, -0.08504), (0.01693, -0.0999, -0.07433), (0.04093, -0.0348, -0.1797), (0.04327, -0.008096, -0.19), (0.04295, 0.004125, -0.1886), (0.04041, 0.04253, -0.1775), (0.02959, 0.09495, -0.13), (0.01857, 0.1209, -0.08154), (0.01021, 0.1309, -0.04484), (0.007307, -0.1042, -0.06682), (-0.02129, -0.09022, -0.09349), (0.008579, -0.09959, -0.07846), (0.02073, -0.03472, -0.1896), (0.02191, -0.008096, -0.2004), (0.02175, 0.002427, -0.1989), (0.02046, 0.03885, -0.1871), (0.01497, 0.09288, -0.1369), (0.009401, 0.1204, -0.08597), (0.005187, 0.1306, -0.04743), (-1.63e-08, -0.1041, -0.06801), (-0.01078, -0.08982, -0.09862), (-1.676e-08, -0.09949, -0.07984), (-2.421e-08, -0.0347, -0.1929), (-2.654e-08, -0.008096, -0.2039), (-7.916e-09, 0.002121, -0.2023), (-2.841e-08, 0.03811, -0.1903), (-1.909e-08, 0.0924, -0.1393), (-1.537e-08, 0.1202, -0.08746), (-1.583e-08, 0.1305, -0.0483), (-0.007307, -0.1042, -0.06682), (-1.816e-08, -0.08969, -0.1003), (-0.008579, -0.09959, -0.07846), (-0.02073, -0.03472, -0.1896), (-0.02191, -0.008096, -0.2004), (-0.02175, 0.002427, -0.1989), (-0.02046, 0.03885, -0.1871), (-0.01497, 0.09288, -0.1369), (-0.009401, 0.1204, -0.08597), (-0.005187, 0.1306, -0.04743), (-0.01441, -0.1045, -0.06328), (0.01078, -0.08982, -0.09862), (-0.01693, -0.0999, -0.07433), (-0.04093, -0.0348, -0.1797), (-0.04327, -0.008096, -0.19), (-0.04295, 0.004125, -0.1886), (-0.04041, 0.04253, -0.1775), (-0.02959, 0.09495, -0.13), (-0.01857, 0.1209, -0.08154), (-0.01021, 0.1309, -0.04484), (-4.284e-08, -0.1089, -8.741e-08), (-0.0211, -0.105, -0.05745), (0.02129, -0.09022, -0.09349), (-0.02481, -0.1004, -0.06754), (-0.0601, -0.03495, -0.1636), (-0.06353, -0.008096, -0.173), (-0.06309, 0.007224, -0.1717), (-0.05939, 0.04768, -0.1617), (-0.04352, 0.0982, -0.1185), (-0.02726, 0.1216, -0.07421), (-0.0149, 0.1313, -0.04057), (-0.02718, -0.1056, -0.04943), (0.03124, -0.09096, -0.08504), (-0.032, -0.1011, -0.05821), (-0.0778, -0.03517, -0.1415), (-0.08223, -0.008088, -0.1496), (-0.08169, 0.01171, -0.1486), (-0.07694, 0.0538, -0.14), (-0.05639, 0.1014, -0.1026), (-0.03521, 0.1227, -0.06405), (-0.0191, 0.1319, -0.03474), (-0.03241, -0.1063, -0.03939), (0.04036, -0.09179, -0.07341), (-0.03825, -0.1018, -0.04649), (-0.09358, -0.03546, -0.1137), (-0.09889, -0.007494, -0.1202), (-0.09829, 0.01665, -0.1195), (-0.09261, 0.05991, -0.1126), (-0.06778, 0.1041, -0.08238), (-0.04212, 0.1239, -0.05119), (-0.02262, 0.1324, -0.02749), (-0.03654, -0.1071, -0.02753), (0.04837, -0.09263, -0.05879), (-0.04325, -0.1026, -0.03259), (-0.1068, -0.03582, -0.08046), (-0.1128, -0.006702, -0.08502), (-0.1122, 0.02078, -0.08452), (-0.1057, 0.06457, -0.07964), (-0.07709, 0.106, -0.05808), (-0.04759, 0.1251, -0.03586), (-0.02529, 0.133, -0.01905), (-0.03925, -0.1076, -0.0142), (0.05488, -0.09362, -0.04135), (-0.0466, -0.1032, -0.01686), (-0.1161, -0.03615, -0.04203), (-0.1227, -0.006462, -0.04441), (-0.122, 0.02242, -0.04414), (-0.1149, 0.06623, -0.04157), (-0.0834, 0.1086, -0.03018), (-0.05117, 0.1261, -0.01851), (-0.02696, 0.1333, -0.009757), (-0.04021, -0.1078, -1.471e-08), (0.05933, -0.09441, -0.02147), (-0.0478, -0.1034, -9.829e-09), (-0.1197, -0.0363, 3.868e-08), (-0.1265, -0.006414, 3.346e-08), (-0.1257, 0.02339, -8.753e-09), (-0.1183, 0.06788, 4.45e-08), (-0.08567, 0.1096, 2.298e-08), (-0.05242, 0.1264, 2.201e-08), (-0.02754, 0.1334, 8.262e-10), (-0.03925, -0.1076, 0.0142), (0.06094, -0.09472, -2.043e-08), (-0.0466, -0.1032, 0.01686), (-0.1161, -0.03615, 0.04203), (-0.1227, -0.006462, 0.04441), (-0.122, 0.02242, 0.04414), (-0.1149, 0.06623, 0.04157), (-0.0834, 0.1086, 0.03018), (-0.05117, 0.1261, 0.01851), (-0.02696, 0.1333, 0.009757), (-0.03654, -0.1071, 0.02753), (0.05933, -0.09441, 0.02147), (-0.04325, -0.1026, 0.03259), (-0.1068, -0.03582, 0.08046), (-0.1128, -0.006702, 0.08502), (-0.1122, 0.02078, 0.08452), (-0.1057, 0.06457, 0.07964), (-0.07709, 0.106, 0.05808), (-0.04759, 0.1251, 0.03586), (-0.02529, 0.133, 0.01905), (-0.03241, -0.1063, 0.03939), (0.05488, -0.09362, 0.04135), (-0.03825, -0.1018, 0.04649), (-0.09358, -0.03546, 0.1137), (-0.09889, -0.007494, 0.1202), (-0.09829, 0.01665, 0.1195), (-0.09261, 0.05991, 0.1126), (-0.06778, 0.1041, 0.08238), (-0.04212, 0.1239, 0.05119), (-0.02262, 0.1324, 0.02749), (-0.02718, -0.1056, 0.04943), (0.04837, -0.09263, 0.05879), (-0.032, -0.1011, 0.05821), (-0.0778, -0.03517, 0.1415), (-0.08223, -0.008088, 0.1496), (-0.08169, 0.01171, 0.1486), (-0.07694, 0.0538, 0.14), (-0.05639, 0.1014, 0.1026), (-0.03521, 0.1227, 0.06405), (-0.0191, 0.1319, 0.03474), (-0.0211, -0.105, 0.05745), (0.04036, -0.09179, 0.07341), (-0.02481, -0.1004, 0.06754), (-0.0601, -0.03495, 0.1636), (-0.06353, -0.008096, 0.173), (-0.06309, 0.007224, 0.1717), (-0.05939, 0.04768, 0.1617), (-0.04352, 0.0982, 0.1185), (-0.02726, 0.1216, 0.07421), (-0.0149, 0.1313, 0.04057), (-0.01441, -0.1045, 0.06328), (0.03124, -0.09096, 0.08504), (-0.01693, -0.0999, 0.07433), (-0.04093, -0.0348, 0.1797), (-0.04327, -0.008096, 0.19), (-0.04295, 0.004125, 0.1886), (-0.04041, 0.04253, 0.1775), (-0.02959, 0.09495, 0.13), (-0.01857, 0.1209, 0.08154), (-0.01021, 0.1309, 0.04484), (-0.007307, -0.1042, 0.06682), (0.02129, -0.09022, 0.09349), (-0.008579, -0.09959, 0.07846), (-0.02073, -0.03472, 0.1896), (-0.02191, -0.008096, 0.2004), (-0.02175, 0.002427, 0.1989), (-0.02046, 0.03885, 0.1871), (-0.01497, 0.09288, 0.1369), (-0.009401, 0.1204, 0.08597), (-0.005187, 0.1306, 0.04743), (-7.916e-09, -0.1041, 0.06801), (0.01078, -0.08982, 0.09862), (-5.588e-09, -0.09949, 0.07984), (1.257e-08, -0.0347, 0.1929), (1.49e-08, -0.008096, 0.2039), (-7.916e-09, 0.002121, 0.2023), (1.583e-08, 0.03811, 0.1903), (0.0, 0.0924, 0.1393), (-6.054e-09, 0.1202, 0.08746), (-1.444e-08, 0.1305, 0.0483), (0.01301, -0.07738, 0.119), (0.02568, -0.07798, 0.1128), (0.03771, -0.0789, 0.1027), (0.04877, -0.07999, 0.08872), (0.05854, -0.08114, 0.07116), (0.06658, -0.08213, 0.05017), (0.07213, -0.08298, 0.0261), (0.07416, -0.08338, -2.086e-08), (0.07213, -0.08298, -0.0261), (0.06658, -0.08213, -0.05017), (0.05854, -0.08114, -0.07116), (0.04877, -0.07999, -0.08872), (0.03771, -0.0789, -0.1027), (0.02568, -0.07798, -0.1128), (0.01301, -0.07738, -0.119), (-1.909e-08, -0.07723, -0.121), (-0.01301, -0.07738, -0.119), (-0.02568, -0.07798, -0.1128), (-0.03771, -0.0789, -0.1027), (-0.04877, -0.07999, -0.08872), (-0.05854, -0.08114, -0.07116), (-0.06658, -0.08213, -0.05017), (-0.07213, -0.08298, -0.0261), (-0.07416, -0.08338, 7.282e-09), (-0.07213, -0.08298, 0.0261), (-0.06658, -0.08213, 0.05017), (-0.05854, -0.08114, 0.07116), (-0.04877, -0.07999, 0.08872), (-0.03771, -0.0789, 0.1027), (-0.02568, -0.07798, 0.1128), (-0.01301, -0.07738, 0.119), (2.328e-09, -0.07723, 0.121)], [], [(320, 319, 7, 8), (317, 316, 4, 5), (321, 320, 8, 9), (312, 181, 0), (50, 321, 9), (314, 312, 0, 2), (315, 353, 322, 3), (318, 317, 5, 6), (319, 318, 6, 7), (1, 314, 2, 313), (316, 315, 3, 4), (4, 3, 13, 14), (8, 7, 17, 18), (5, 4, 14, 15), (9, 8, 18, 19), (0, 181, 10), (50, 9, 19), (2, 0, 10, 12), (3, 322, 323, 13), (6, 5, 15, 16), (7, 6, 16, 17), (313, 2, 12, 303), (12, 10, 20, 22), (13, 323, 324, 23), (16, 15, 25, 26), (17, 16, 26, 27), (303, 12, 22, 293), (14, 13, 23, 24), (18, 17, 27, 28), (15, 14, 24, 25), (19, 18, 28, 29), (10, 181, 20), (50, 19, 29), (24, 23, 33, 34), (28, 27, 37, 38), (25, 24, 34, 35), (29, 28, 38, 39), (20, 181, 30), (50, 29, 39), (22, 20, 30, 32), (23, 324, 325, 33), (26, 25, 35, 36), (27, 26, 36, 37), (293, 22, 32, 283), (33, 325, 326, 43), (36, 35, 45, 46), (37, 36, 46, 47), (283, 32, 42, 273), (34, 33, 43, 44), (38, 37, 47, 48), (35, 34, 44, 45), (39, 38, 48, 49), (30, 181, 40), (50, 39, 49), (32, 30, 40, 42), (48, 47, 58, 59), (45, 44, 55, 56), (49, 48, 59, 60), (40, 181, 51), (50, 49, 60), (42, 40, 51, 53), (43, 326, 327, 54), (46, 45, 56, 57), (47, 46, 57, 58), (273, 42, 53, 263), (44, 43, 54, 55), (57, 56, 66, 67), (58, 57, 67, 68), (263, 53, 63, 253), (55, 54, 64, 65), (59, 58, 68, 69), (56, 55, 65, 66), (60, 59, 69, 70), (51, 181, 61), (50, 60, 70), (53, 51, 61, 63), (54, 327, 328, 64), (70, 69, 79, 80), (61, 181, 71), (50, 70, 80), (63, 61, 71, 73), (64, 328, 329, 74), (67, 66, 76, 77), (68, 67, 77, 78), (253, 63, 73, 243), (65, 64, 74, 75), (69, 68, 78, 79), (66, 65, 75, 76), (78, 77, 87, 88), (243, 73, 83, 233), (75, 74, 84, 85), (79, 78, 88, 89), (76, 75, 85, 86), (80, 79, 89, 90), (71, 181, 81), (50, 80, 90), (73, 71, 81, 83), (74, 329, 330, 84), (77, 76, 86, 87), (81, 181, 91), (50, 90, 100), (83, 81, 91, 93), (84, 330, 331, 94), (87, 86, 96, 97), (88, 87, 97, 98), (233, 83, 93, 223), (85, 84, 94, 95), (89, 88, 98, 99), (86, 85, 95, 96), (90, 89, 99, 100), (98, 97, 107, 108), (223, 93, 103, 213), (95, 94, 104, 105), (99, 98, 108, 109), (96, 95, 105, 106), (100, 99, 109, 110), (91, 181, 101), (50, 100, 110), (93, 91, 101, 103), (94, 331, 332, 104), (97, 96, 106, 107), (101, 181, 111), (50, 110, 120), (103, 101, 111, 113), (104, 332, 333, 114), (107, 106, 116, 117), (108, 107, 117, 118), (213, 103, 113, 203), (105, 104, 114, 115), (109, 108, 118, 119), (106, 105, 115, 116), (110, 109, 119, 120), (203, 113, 123, 193), (115, 114, 124, 125), (119, 118, 128, 129), (116, 115, 125, 126), (120, 119, 129, 130), (111, 181, 121), (50, 120, 130), (113, 111, 121, 123), (114, 333, 334, 124), (117, 116, 126, 127), (118, 117, 127, 128), (123, 121, 131, 133), (124, 334, 335, 134), (127, 126, 136, 137), (128, 127, 137, 138), (193, 123, 133, 183), (125, 124, 134, 135), (129, 128, 138, 139), (126, 125, 135, 136), (130, 129, 139, 140), (121, 181, 131), (50, 130, 140), (135, 134, 144, 145), (139, 138, 148, 149), (136, 135, 145, 146), (140, 139, 149, 150), (131, 181, 141), (50, 140, 150), (133, 131, 141, 143), (134, 335, 336, 144), (137, 136, 146, 147), (138, 137, 147, 148), (183, 133, 143, 172), (144, 336, 337, 154), (147, 146, 156, 157), (148, 147, 157, 158), (172, 143, 153, 162), (145, 144, 154, 155), (149, 148, 158, 159), (146, 145, 155, 156), (150, 149, 159, 160), (141, 181, 151), (50, 150, 160), (143, 141, 151, 153), (159, 158, 168, 169), (156, 155, 165, 166), (160, 159, 169, 170), (151, 181, 161), (50, 160, 170), (153, 151, 161, 163), (154, 337, 338, 164), (157, 156, 166, 167), (158, 157, 167, 168), (162, 153, 163, 152), (155, 154, 164, 165), (164, 338, 339, 174), (167, 166, 176, 177), (168, 167, 177, 178), (152, 163, 173, 142), (165, 164, 174, 175), (169, 168, 178, 179), (166, 165, 175, 176), (170, 169, 179, 180), (161, 181, 171), (50, 170, 180), (163, 161, 171, 173), (176, 175, 186, 187), (180, 179, 190, 191), (171, 181, 182), (50, 180, 191), (173, 171, 182, 184), (174, 339, 340, 185), (177, 176, 187, 188), (178, 177, 188, 189), (142, 173, 184, 132), (175, 174, 185, 186), (179, 178, 189, 190), (188, 187, 197, 198), (189, 188, 198, 199), (132, 184, 194, 122), (186, 185, 195, 196), (190, 189, 199, 200), (187, 186, 196, 197), (191, 190, 200, 201), (182, 181, 192), (50, 191, 201), (184, 182, 192, 194), (185, 340, 341, 195), (201, 200, 210, 211), (192, 181, 202), (50, 201, 211), (194, 192, 202, 204), (195, 341, 342, 205), (198, 197, 207, 208), (199, 198, 208, 209), (122, 194, 204, 112), (196, 195, 205, 206), (200, 199, 209, 210), (197, 196, 206, 207), (209, 208, 218, 219), (112, 204, 214, 102), (206, 205, 215, 216), (210, 209, 219, 220), (207, 206, 216, 217), (211, 210, 220, 221), (202, 181, 212), (50, 211, 221), (204, 202, 212, 214), (205, 342, 343, 215), (208, 207, 217, 218), (212, 181, 222), (50, 221, 231), (214, 212, 222, 224), (215, 343, 344, 225), (218, 217, 227, 228), (219, 218, 228, 229), (102, 214, 224, 92), (216, 215, 225, 226), (220, 219, 229, 230), (217, 216, 226, 227), (221, 220, 230, 231), (229, 228, 238, 239), (92, 224, 234, 82), (226, 225, 235, 236), (230, 229, 239, 240), (227, 226, 236, 237), (231, 230, 240, 241), (222, 181, 232), (50, 231, 241), (224, 222, 232, 234), (225, 344, 345, 235), (228, 227, 237, 238), (50, 241, 251), (234, 232, 242, 244), (235, 345, 346, 245), (238, 237, 247, 248), (239, 238, 248, 249), (82, 234, 244, 72), (236, 235, 245, 246), (240, 239, 249, 250), (237, 236, 246, 247), (241, 240, 250, 251), (232, 181, 242), (246, 245, 255, 256), (250, 249, 259, 260), (247, 246, 256, 257), (251, 250, 260, 261), (242, 181, 252), (50, 251, 261), (244, 242, 252, 254), (245, 346, 347, 255), (248, 247, 257, 258), (249, 248, 258, 259), (72, 244, 254, 62), (254, 252, 262, 264), (255, 347, 348, 265), (258, 257, 267, 268), (259, 258, 268, 269), (62, 254, 264, 52), (256, 255, 265, 266), (260, 259, 269, 270), (257, 256, 266, 267), (261, 260, 270, 271), (252, 181, 262), (50, 261, 271), (266, 265, 275, 276), (270, 269, 279, 280), (267, 266, 276, 277), (271, 270, 280, 281), (262, 181, 272), (50, 271, 281), (264, 262, 272, 274), (265, 348, 349, 275), (268, 267, 277, 278), (269, 268, 278, 279), (52, 264, 274, 41), (275, 349, 350, 285), (278, 277, 287, 288), (279, 278, 288, 289), (41, 274, 284, 31), (276, 275, 285, 286), (280, 279, 289, 290), (277, 276, 286, 287), (281, 280, 290, 291), (272, 181, 282), (50, 281, 291), (274, 272, 282, 284), (290, 289, 299, 300), (287, 286, 296, 297), (291, 290, 300, 301), (282, 181, 292), (50, 291, 301), (284, 282, 292, 294), (285, 350, 351, 295), (288, 287, 297, 298), (289, 288, 298, 299), (31, 284, 294, 21), (286, 285, 295, 296), (295, 351, 352, 305), (298, 297, 307, 308), (299, 298, 308, 309), (21, 294, 304, 11), (296, 295, 305, 306), (300, 299, 309, 310), (297, 296, 306, 307), (301, 300, 310, 311), (292, 181, 302), (50, 301, 311), (294, 292, 302, 304), (307, 306, 316, 317), (311, 310, 320, 321), (302, 181, 312), (50, 311, 321), (304, 302, 312, 314), (305, 352, 353, 315), (308, 307, 317, 318), (309, 308, 318, 319), (11, 304, 314, 1), (306, 305, 315, 316), (310, 309, 319, 320), (353, 1, 313, 322), (322, 313, 303, 323), (323, 303, 293, 324), (324, 293, 283, 325), (325, 283, 273, 326), (326, 273, 263, 327), (327, 263, 253, 328), (328, 253, 243, 329), (329, 243, 233, 330), (330, 233, 223, 331), (331, 223, 213, 332), (332, 213, 203, 333), (333, 203, 193, 334), (334, 193, 183, 335), (335, 183, 172, 336), (336, 172, 162, 337), (337, 162, 152, 338), (338, 152, 142, 339), (339, 142, 132, 340), (340, 132, 122, 341), (341, 122, 112, 342), (342, 112, 102, 343), (343, 102, 92, 344), (344, 92, 82, 345), (345, 82, 72, 346), (346, 72, 62, 347), (347, 62, 52, 348), (348, 52, 41, 349), (349, 41, 31, 350), (350, 31, 21, 351), (351, 21, 11, 352), (352, 11, 1, 353)])
me_sphere.polygons.foreach_set('use_smooth', [True] * 384)
me_sphere.polygons.foreach_set('material_index', [0, 0, 0, 1, 0, 1, 0, 0, 0, 2, 0, 0, 0, 0, 0, 1, 0, 1, 0, 0, 0, 2, 1, 0, 0, 0, 2, 0, 0, 0, 0, 1, 0, 0, 0, 0, 0, 1, 0, 1, 0, 0, 0, 2, 0, 0, 0, 2, 0, 0, 0, 0, 1, 0, 1, 0, 0, 0, 1, 0, 1, 0, 0, 0, 2, 0, 0, 0, 2, 0, 0, 0, 0, 1, 0, 1, 0, 0, 1, 0, 1, 0, 0, 0, 2, 0, 0, 0, 0, 2, 0, 0, 0, 0, 1, 0, 1, 0, 0, 1, 0, 1, 0, 0, 0, 2, 0, 0, 0, 0, 0, 2, 0, 0, 0, 0, 1, 0, 1, 0, 0, 1, 0, 1, 0, 0, 0, 2, 0, 0, 0, 0, 2, 0, 0, 0, 0, 1, 0, 1, 0, 0, 0, 1, 0, 0, 0, 2, 0, 0, 0, 0, 1, 0, 0, 0, 0, 0, 1, 0, 1, 0, 0, 0, 2, 0, 0, 0, 2, 0, 0, 0, 0, 1, 0, 1, 0, 0, 0, 1, 0, 1, 0, 0, 0, 2, 0, 0, 0, 0, 2, 0, 0, 0, 0, 1, 0, 1, 0, 0, 1, 0, 1, 0, 0, 0, 2, 0, 0, 0, 0, 2, 0, 0, 0, 0, 1, 0, 1, 0, 0, 1, 0, 1, 0, 0, 0, 2, 0, 0, 0, 0, 2, 0, 0, 0, 0, 1, 0, 1, 0, 0, 1, 0, 1, 0, 0, 0, 2, 0, 0, 0, 0, 0, 2, 0, 0, 0, 0, 1, 0, 1, 0, 0, 0, 1, 0, 0, 0, 2, 0, 0, 0, 0, 1, 0, 0, 0, 0, 1, 0, 1, 0, 0, 0, 2, 1, 0, 0, 0, 2, 0, 0, 0, 0, 1, 0, 0, 0, 0, 0, 1, 0, 1, 0, 0, 0, 2, 0, 0, 0, 2, 0, 0, 0, 0, 1, 0, 1, 0, 0, 0, 1, 0, 1, 0, 0, 0, 2, 0, 0, 0, 0, 2, 0, 0, 0, 0, 1, 0, 1, 0, 0, 1, 0, 1, 0, 0, 0, 2, 0, 0, 2, 2, 2, 2, 2, 2, 2, 2, 2, 2, 2, 2, 2, 2, 2, 2, 2, 2, 2, 2, 2, 2, 2, 2, 2, 2, 2, 2, 2, 2, 2, 2])
me_sphere.materials.append(mat_eye)
me_sphere.materials.append(mat_puple)
me_sphere.materials.append(mat_iris)
me_sphere.use_remesh_preserve_volume = False
me_sphere.use_remesh_preserve_attributes = False
me_sphere.use_mirror_vertex_groups = False
me_sphere.update()
me_cube = bpy.data.meshes.new('Cube')
me_cube.from_pydata([(0.5955, 0.1276, 3.214), (0.3751, 0.4304, 4.485), (0.5354, 0.5615, 3.158), (0.3388, 0.5941, 4.392), (0.0, 0.5962, 3.112), (0.0, 0.5727, 4.339), (0.0, 0.09916, 2.926), (0.41, 0.5885, 4.348), (0.4531, 0.5573, 4.262), (0.3619, 0.4975, 4.118), (0.3065, 0.4955, 3.761), (0.4522, 0.3517, 4.423), (0.4922, 0.2772, 4.337), (0.3908, 0.2226, 4.193), (0.2821, 0.1325, 3.856), (0.0, 0.2327, 4.464), (0.0, 0.09575, 4.306), (0.0, 0.04024, 4.175), (0.0, -0.06476, 3.757), (0.0, 0.5895, 4.261), (0.0, 0.5971, 4.174), (0.0, 0.5903, 4.056), (0.0, 0.619, 3.666), (0.138, 0.6068, 4.364), (0.25, 0.6126, 4.385), (0.1888, 0.05774, 3.009), (0.4457, 0.01054, 3.206), (0.4179, 0.6509, 3.13), (0.2732, 0.6956, 3.082), (0.2582, 0.4221, 4.499), (0.1248, 0.4253, 4.499), (0.2039, 0.0349, 3.845), (0.1129, -0.02808, 3.813), (0.2847, 0.07319, 4.112), (0.1169, 0.04396, 4.11), (0.2137, 0.04974, 4.122), (0.369, 0.1344, 4.184), (0.2715, 0.3093, 4.473), (0.1219, 0.288, 4.481), (0.1579, 0.6189, 3.684), (0.2551, 0.5874, 3.714), (0.131, 0.5908, 4.062), (0.245, 0.5691, 4.091), (0.1337, 0.6109, 4.198), (0.2724, 0.5942, 4.231), (0.1387, 0.6155, 4.29), (0.2701, 0.612, 4.323), (0.4107, 0.5687, 3.567), (0.4952, 0.586, 3.371), (0.4271, 0.1445, 3.673), (0.5639, 0.1509, 3.449), (0.0, -0.1418, 3.438), (0.0, -0.06862, 3.152), (0.0, 0.7255, 3.431), (0.0, 0.717, 3.232), (0.1727, 0.7855, 3.449), (0.2371, 0.7763, 3.249), (0.3227, 0.6895, 3.51), (0.3839, 0.696, 3.317), (0.3208, 0.01247, 3.62), (0.4191, -0.003924, 3.401), (0.1546, -0.09524, 3.516), (0.1774, -0.08382, 3.244), (0.2874, 0.4585, 3.952), (0.2817, 0.1364, 4.007), (0.0, -0.004495, 3.997), (0.0, 0.5742, 3.873), (0.1355, 0.5716, 3.885), (0.2305, 0.5445, 3.911), (0.2146, 0.05838, 4.01), (0.1239, 0.02473, 4.012), (0.6491, 0.2783, 3.195), (0.619, 0.4333, 3.177), (0.3751, 0.5723, 4.428), (0.3986, 0.5198, 4.471), (0.0, 0.5561, 4.41), (0.0, 0.5595, 4.468), (0.0, 0.4242, 3.021), (0.0, 0.2423, 2.936), (0.3329, 0.3735, 3.811), (0.3242, 0.25, 3.847), (0.3857, 0.4047, 4.154), (0.39, 0.3029, 4.181), (0.6144, 0.2851, 4.296), (0.5355, 0.4501, 4.212), (0.5171, 0.5424, 4.391), (0.5372, 0.4383, 4.417), (0.2485, 0.5918, 4.438), (0.2539, 0.5412, 4.48), (0.1337, 0.5839, 4.426), (0.1322, 0.5381, 4.475), (0.04245, 0.3591, 2.915), (0.05301, 0.1845, 2.888), (0.1077, 0.5088, 2.931), (0.6508, 0.3305, 3.036), (0.5705, 0.4527, 3.411), (0.6026, 0.3039, 3.44), (0.4583, 0.4291, 3.621), (0.4731, 0.2854, 3.663), (0.3059, 0.343, 3.984), (0.306, 0.2338, 4.002), (0.2987, 0.6046, 4.391), (0.5186, 0.5764, 3.268), (0.5818, 0.5021, 3.168), (0.406, 0.487, 4.491), (0.5839, 0.144, 3.336), (0.5343, 0.06181, 3.219), (0.1772, 0.6683, 3.055), (0.0, 0.5367, 4.49), (0.0, 0.1314, 2.929), (0.0, 0.03593, 3.019), (0.0, 0.6635, 3.166), (0.3673, 0.5911, 4.375), (0.4617, 0.5754, 4.31), (0.4337, 0.5215, 4.191), (0.2818, 0.4669, 3.859), (0.4059, 0.3949, 4.461), (0.5123, 0.3106, 4.379), (0.4529, 0.2831, 4.307), (0.2638, 0.1339, 3.938), (0.0, 0.2915, 4.483), (0.0, 0.1844, 4.394), (0.0, 0.0679, 4.24), (0.0, -0.01934, 3.89), (0.0, 0.5822, 4.301), (0.0, 0.5945, 4.219), (0.0, 0.5962, 4.122), (0.0, 0.5838, 3.774), (0.05971, -0.0497, 3.784), (0.05206, 0.04205, 4.16), (0.0149, 0.1055, 4.322), (0.03159, 0.2562, 4.468), (0.3076, 0.1901, 3.855), (0.3931, 0.2617, 4.189), (0.5671, 0.4658, 4.243), (0.5195, 0.3832, 4.432), (0.2844, 0.5478, 3.736), (0.3072, 0.5374, 4.106), (0.3563, 0.5702, 4.249), (0.3369, 0.5947, 4.337), (0.07236, 0.595, 4.354), (0.1963, 0.6127, 4.374), (0.09933, 0.1071, 2.944), (0.3079, 2.292e-05, 3.123), (0.4811, 0.6112, 3.146), (0.3491, 0.6802, 3.107), (0.3198, 0.4255, 4.493), (0.1956, 0.4265, 4.5), (0.246, 0.07966, 3.851), (0.1604, -0.0012, 3.832), (0.3692, 0.1736, 4.183), (0.1992, 0.05566, 4.102), (0.4287, 0.2625, 4.341), (0.09242, 0.1975, 4.441), (0.361, 0.3087, 4.444), (0.1959, 0.3027, 4.482), (0.09246, 0.62, 3.673), (0.2118, 0.6107, 3.696), (0.07507, 0.5913, 4.057), (0.1873, 0.5857, 4.075), (0.07065, 0.6072, 4.187), (0.2, 0.6087, 4.213), (0.07368, 0.6071, 4.278), (0.2022, 0.6182, 4.305), (0.1378, 0.6147, 4.247), (0.2745, 0.6048, 4.282), (0.1312, 0.6032, 4.137), (0.2618, 0.5813, 4.166), (0.1404, 0.5785, 3.791), (0.2294, 0.5525, 3.816), (0.258, 0.7413, 3.163), (0.4058, 0.6759, 3.223), (0.04707, 0.09143, 4.317), (0.08747, 0.02761, 4.178), (0.1438, 0.2249, 4.459), (0.2617, 0.2463, 4.451), (0.1944, 0.05119, 3.94), (0.1047, 0.008851, 3.93), (0.4353, 0.004882, 3.296), (0.1833, -0.01212, 3.112), (0.2683, 0.3683, 4.49), (0.1198, 0.352, 4.493), (0.2586, 0.4949, 4.493), (0.1289, 0.4976, 4.49), (0.638, 0.1702, 3.057), (0.348, 0.6437, 3.025), (0.1381, 0.6128, 4.329), (0.2599, 0.6148, 4.356), (0.3557, 0.5352, 3.664), (0.4619, 0.5856, 3.47), (0.3342, 0.1365, 3.77), (0.514, 0.1505, 3.56), (0.0, -0.1096, 3.594), (0.0, -0.1219, 3.293), (0.0, 0.6723, 3.55), (0.0, 0.7468, 3.317), (0.1636, 0.7001, 3.564), (0.208, 0.7923, 3.346), (0.2856, 0.6433, 3.61), (0.3564, 0.7053, 3.413), (0.251, 0.02089, 3.735), (0.3864, 0.003102, 3.505), (0.143, -0.06604, 3.661), (0.1671, -0.1114, 3.375), (0.2893, -0.06676, 3.319), (0.2459, -0.04884, 3.567), (0.5058, 0.07454, 3.435), (0.3784, 0.07718, 3.655), (0.3142, 0.7415, 3.284), (0.2543, 0.7402, 3.48), (0.1606, 0.7818, 3.228), (0.1073, 0.7858, 3.431), (0.4442, 0.6442, 3.346), (0.3729, 0.6324, 3.539), (0.5937, 0.2271, 3.449), (0.4596, 0.2141, 3.675), (0.07621, -0.08243, 3.186), (0.07252, -0.1259, 3.472), (0.3198, 0.475, 4.038), (0.3292, 0.1486, 4.076), (0.0, 0.02466, 4.102), (0.0, 0.5805, 3.966), (0.131, 0.5785, 3.975), (0.2328, 0.5556, 4.003), (0.2466, 0.06844, 4.068), (0.1292, 0.04586, 4.077), (0.1682, 0.03681, 4.013), (0.254, 0.09383, 4.008), (0.1859, 0.5634, 3.895), (0.07969, 0.5729, 3.879), (0.2638, 0.5094, 3.931), (0.2992, 0.1834, 4.005), (0.06048, 0.005904, 4.002), (0.6344, 0.2007, 3.205), (0.6431, 0.3574, 3.186), (0.3565, 0.5844, 4.406), (0.3883, 0.5474, 4.45), (0.0, 0.5607, 4.376), (0.0, 0.5597, 4.441), (0.0, 0.5114, 3.065), (0.0, 0.3389, 2.975), (0.3238, 0.4359, 3.787), (0.3335, 0.3112, 3.832), (0.3846, 0.4521, 4.132), (0.3843, 0.3517, 4.174), (0.5861, 0.2625, 4.268), (0.5545, 0.4626, 4.231), (0.4762, 0.5859, 4.37), (0.5354, 0.4902, 4.411), (0.247, 0.6051, 4.412), (0.2514, 0.5716, 4.461), (0.1355, 0.5975, 4.396), (0.133, 0.5648, 4.453), (0.4818, 0.5874, 3.033), (0.3062, -0.03608, 3.079), (0.185, 0.0055, 2.963), (0.2182, 0.611, 2.999), (0.5373, 0.5219, 3.392), (0.5935, 0.3797, 3.427), (0.4384, 0.5001, 3.595), (0.4717, 0.3574, 3.644), (0.3005, 0.4003, 3.97), (0.3079, 0.2874, 3.995), (0.3032, 0.3519, 3.9), (0.3014, 0.239, 3.928), (0.5222, 0.4472, 3.517), (0.5503, 0.3003, 3.551), (0.5989, 0.4475, 3.3), (0.6308, 0.2965, 3.324), (0.538, 0.0344, 3.099), (0.5852, 0.4804, 3.028), (0.08745, 0.4883, 2.976), (0.05438, 0.2341, 2.952), (0.1917, 0.5911, 4.432), (0.1942, 0.5423, 4.477), (0.3079, 0.5824, 4.437), (0.322, 0.5304, 4.478), (0.5733, 0.4952, 4.361), (0.5826, 0.3917, 4.389), (0.433, 0.4409, 4.232), (0.4343, 0.3389, 4.268), (0.3396, 0.3578, 4.064), (0.3416, 0.2458, 4.075), (0.3913, 0.4018, 3.72), (0.39, 0.2666, 3.762), (0.06979, 0.5705, 4.421), (0.06418, 0.5504, 4.473), (0.6247, 0.4096, 3.03), (0.6555, 0.2483, 3.045), (0.4473, 0.5651, 4.412), (0.4848, 0.4865, 4.457), (0.4673, 0.532, 4.441), (0.414, 0.5883, 4.391), (0.2822, 0.6447, 3.014), (0.4187, 0.6234, 3.034), (0.06762, 0.5598, 4.449), (0.07189, 0.5845, 4.389), (0.3957, 0.3337, 3.744), (0.3774, 0.4698, 3.693), (0.3406, 0.3006, 4.073), (0.3375, 0.4176, 4.052), (0.4195, 0.3861, 4.263), (0.4509, 0.4735, 4.191), (0.5859, 0.443, 4.377), (0.5355, 0.5504, 4.339), (0.3145, 0.5603, 4.459), (0.2992, 0.5977, 4.414), (0.1927, 0.5717, 4.457), (0.1926, 0.6043, 4.404), (0.04537, 0.3629, 2.958), (0.1369, 0.5816, 3.005), (0.453, -0.02108, 3.121), (0.2324, -0.02183, 3.008), (0.6231, 0.3737, 3.313), (0.5631, 0.5155, 3.285), (0.5413, 0.3745, 3.536), (0.4959, 0.518, 3.494), (0.305, 0.2947, 3.916), (0.2967, 0.4103, 3.881), (0.05032, -0.00697, 3.91), (0.2879, 0.185, 3.935), (0.2592, 0.5169, 3.836), (0.08238, 0.5776, 3.785), (0.19, 0.5724, 3.801), (0.2317, 0.08815, 3.939), (0.1519, 0.02501, 3.938), (0.07592, -0.1323, 3.327), (0.06308, 0.03964, 3.044), (0.5427, 0.225, 3.561), (0.6189, 0.2192, 3.333), (0.4165, 0.6484, 3.443), (0.4663, 0.6299, 3.248), (0.1354, 0.8051, 3.322), (0.1748, 0.7401, 3.142), (0.2856, 0.7544, 3.38), (0.3362, 0.7143, 3.193), (0.4618, 0.0768, 3.543), (0.5224, 0.07203, 3.327), (0.2717, -0.0676, 3.442), (0.2992, -0.03977, 3.206), (0.2007, 0.6174, 4.341), (0.07314, 0.6025, 4.317), (0.5371, 0.5397, 3.03), (0.07248, 0.1266, 2.942), (0.195, 0.497, 4.492), (0.3255, 0.4874, 4.491), (0.1977, 0.3642, 4.495), (0.3358, 0.3696, 4.478), (0.201, -0.02818, 3.701), (0.2945, 0.07615, 3.757), (0.1865, 0.05203, 4.068), (0.3014, 0.1054, 4.074), (0.1433, 0.0341, 4.138), (0.4116, 0.2467, 4.288), (0.2976, 0.07089, 4.131), (0.4186, 0.2799, 4.389), (0.2321, 0.679, 3.586), (0.07997, 0.7096, 3.529), (0.1826, 0.5714, 3.986), (0.07704, 0.5804, 3.969), (0.1919, 0.5989, 4.151), (0.07449, 0.6016, 4.13), (0.2031, 0.615, 4.263), (0.07215, 0.6086, 4.235), (0.3589, 0.5816, 4.299), (0.3394, 0.5518, 4.181), (0.2817, 0.5242, 4.02), (0.3241, 0.5944, 3.636), (0.5584, 0.3578, 4.402), (0.4409, 0.3105, 4.292), (0.3395, 0.1955, 4.075), (0.3699, 0.2006, 3.772), (0.01667, 0.1768, 4.408), (0.01994, 0.06589, 4.235), (0.0628, 0.03125, 4.097), (0.06922, -0.09269, 3.625), (0.03637, 0.3007, 4.489), (0.05713, 0.5308, 4.49), (0.5993, 0.09907, 3.075), (0.4655, 0.4377, 4.463), (0.3131, 0.6032, 4.367), (0.3917, 0.2295, 4.332), (0.3244, 0.246, 4.426), (0.2012, 0.2398, 4.461), (0.3925, 0.2127, 4.271), (0.3713, 0.2358, 4.383), (0.06528, 0.1482, 4.391), (0.05689, 0.04886, 4.24), (0.2256, 0.03016, 4.132), (0.3595, 0.09983, 4.176), (0.1279, 0.1354, 4.408), (0.07526, 0.06078, 4.308), (0.1154, 0.01214, 4.188), (0.1712, 0.1602, 4.429), (0.2624, 0.1836, 4.426), (0.1649, 0.01529, 4.151), (0.2977, 0.05285, 4.133), (0.3692, 0.1793, 4.317), (0.3101, 0.1845, 4.403), (0.2143, 0.1761, 4.435), (0.3802, 0.1732, 4.251), (0.348, 0.1815, 4.367), (0.09561, 0.09972, 4.365), (0.08715, 0.02765, 4.241), (0.2373, -0.002815, 4.149), (0.356, 0.05497, 4.192), (0.1535, 0.07177, 4.37), (0.09637, 0.02093, 4.297), (0.1346, -0.01421, 4.199), (0.1901, 0.09433, 4.392), (0.2697, 0.1196, 4.394), (0.1775, -0.01505, 4.165), (0.3024, 0.02205, 4.155), (0.3654, 0.1148, 4.307), (0.3074, 0.1219, 4.376), (0.2293, 0.1107, 4.4), (0.3793, 0.1033, 4.248), (0.3392, 0.1201, 4.347), (0.1213, 0.04563, 4.336), (0.1129, -0.002869, 4.239), (0.2492, -0.01961, 4.19), (0.3162, 0.01496, 4.21), (0.1818, 0.01019, 4.334), (0.1625, -0.02337, 4.267), (0.1914, -0.03149, 4.217), (0.211, 0.03113, 4.353), (0.2792, 0.05582, 4.356), (0.2187, -0.02809, 4.2), (0.2852, -0.003976, 4.192), (0.3368, 0.04613, 4.281), (0.3075, 0.05813, 4.34), (0.2462, 0.04716, 4.361), (0.3334, 0.0317, 4.241), (0.3283, 0.055, 4.315), (0.1655, -0.008613, 4.305), (0.1743, -0.03037, 4.236), (0.2514, -0.02368, 4.232), (0.2809, -0.01216, 4.244), (0.2185, -0.02143, 4.303), (0.207, -0.03046, 4.27), (0.2209, -0.03117, 4.243), (0.2349, -0.01466, 4.313), (0.27, -0.003917, 4.311), (0.2349, -0.02833, 4.235), (0.2672, -0.01808, 4.235), (0.2934, -0.003027, 4.272), (0.2829, -0.001413, 4.302), (0.2532, -0.008517, 4.315), (0.2898, -0.007004, 4.256), (0.2906, -0.001273, 4.288), (0.2095, -0.02662, 4.288), (0.2119, -0.03189, 4.254), (0.01596, 0.104, 2.936), (0.04797, 0.7534, 3.415), (0.04923, 0.6307, 3.095), (0.0311, 0.4412, 3.012), (0.0, 0.2433, 2.946), (0.04416, 0.7523, 3.222), (0.003075, 0.3489, 2.976), (0.04582, 0.5372, 3.049), (0.0413, 0.7748, 3.312), (0.04832, 0.7002, 3.152), (0.009732, 0.13, 2.937), (0.06515, 0.1077, 2.942), (0.09389, 0.7753, 3.22), (0.07677, 0.7827, 3.387), (0.08226, 0.7958, 3.309), (0.1035, 0.7264, 3.143), (0.1031, 0.6578, 3.077), (0.06014, 0.4594, 2.999), (0.02101, 0.2415, 2.951), (0.02724, 0.3561, 2.973), (0.09182, 0.5589, 3.031), (0.03595, 0.1276, 2.94), (0.167, 0.5735, 2.963), (0.1236, 0.05329, 2.922), (0.02157, 0.2919, 2.86), (0.05718, 0.1375, 2.824), (0.05464, 0.4191, 2.877), (0.5428, 0.2384, 2.537), (0.5343, 0.08974, 2.569), (0.2701, 0.5848, 2.825), (0.4144, 0.4843, 2.601), (0.2986, -0.09062, 2.77), (0.1836, -0.01611, 2.779), (0.1494, 0.5273, 2.872), (0.4689, -0.01645, 2.632), (0.4945, 0.3867, 2.543), (0.5219, 0.318, 2.532), (0.5482, 0.158, 2.552), (0.199, 0.5688, 2.868), (0.3549, 0.5379, 2.685), (0.4066, -0.07563, 2.709), (0.2322, -0.05351, 2.775), (0.46, 0.4381, 2.564), (0.5085, 0.03583, 2.591), (0.1122, 0.4883, 2.875), (0.1282, 0.03343, 2.788), (0.3142, 0.6127, 2.94), (0.3916, 0.5923, 2.91), (0.5908, 0.06103, 2.897), (0.5341, -0.00196, 2.93), (0.4572, 0.5522, 2.874), (0.5138, 0.5036, 2.85), (0.5605, 0.4442, 2.836), (0.3019, -0.08547, 2.924), (0.2357, -0.05354, 2.892), (0.5981, 0.3713, 2.831), (0.1829, 0.5702, 2.934), (0.2412, 0.6049, 2.941), (0.03227, 0.3277, 2.889), (0.0811, 0.4648, 2.905), (0.6294, 0.2897, 2.842), (0.1274, 0.04452, 2.857), (0.05577, 0.163, 2.858), (0.4428, -0.06967, 2.963), (0.6414, 0.2051, 2.858), (0.6261, 0.1278, 2.874), (0.1875, -0.01095, 2.872), (0.1392, 0.5334, 2.919), (0.06674, 0.2481, 2.201), (0.1002, 0.1543, 2.204), (0.08635, 0.3311, 2.202), (0.4805, 0.2385, 2.182), (0.4498, 0.1188, 2.18), (0.2329, 0.4446, 2.188), (0.3906, 0.4161, 2.175), (0.2637, 0.04098, 2.179), (0.1928, 0.08006, 2.18), (0.1513, 0.4022, 2.193), (0.407, 0.07131, 2.178), (0.4387, 0.3665, 2.177), (0.4666, 0.311, 2.18), (0.472, 0.1676, 2.181), (0.1844, 0.4272, 2.193), (0.3133, 0.4463, 2.176), (0.3417, 0.03922, 2.178), (0.2241, 0.06083, 2.179), (0.4178, 0.3903, 2.176), (0.432, 0.09466, 2.179), (0.1259, 0.3775, 2.195), (0.154, 0.1042, 2.187), (0.06641, 0.2424, 2.09), (0.1002, 0.1495, 2.092), (0.08649, 0.3255, 2.089), (0.495, 0.2411, 2.054), (0.4639, 0.1227, 2.057), (0.2428, 0.4392, 2.07), (0.4048, 0.4119, 2.054), (0.2718, 0.0424, 2.063), (0.1962, 0.07969, 2.065), (0.1553, 0.397, 2.077), (0.4215, 0.07535, 2.058), (0.4528, 0.3649, 2.054), (0.4813, 0.3115, 2.054), (0.4859, 0.1711, 2.055), (0.1912, 0.4218, 2.076), (0.3261, 0.441, 2.056), (0.354, 0.04207, 2.061), (0.2294, 0.06132, 2.064), (0.4323, 0.3875, 2.054), (0.4465, 0.09897, 2.058), (0.128, 0.3723, 2.081), (0.1556, 0.102, 2.073), (0.1908, 0.5457, 1.482), (0.207, 0.4631, 1.492), (0.1993, 0.6128, 1.484), (0.4478, 0.4532, 1.651), (0.4236, 0.3501, 1.628), (0.2856, 0.696, 1.521), (0.3911, 0.6458, 1.591), (0.3035, 0.3294, 1.533), (0.2621, 0.3811, 1.509), (0.2359, 0.6673, 1.496), (0.395, 0.3182, 1.602), (0.4226, 0.5863, 1.623), (0.4403, 0.5254, 1.642), (0.4397, 0.3891, 1.643), (0.255, 0.6859, 1.506), (0.3396, 0.6873, 1.551), (0.3521, 0.3068, 1.567), (0.28, 0.357, 1.519), (0.4091, 0.6145, 1.609), (0.4117, 0.333, 1.617), (0.2214, 0.6481, 1.491), (0.2392, 0.4102, 1.499), (0.2618, 0.528, 1.219), (0.2739, 0.4946, 1.219), (0.2689, 0.5576, 1.22), (0.4322, 0.52, 1.212), (0.4166, 0.4762, 1.214), (0.3272, 0.5972, 1.217), (0.3951, 0.5865, 1.213), (0.3379, 0.4504, 1.217), (0.3094, 0.4652, 1.218), (0.2938, 0.5822, 1.219), (0.3982, 0.4595, 1.215), (0.4159, 0.5679, 1.212), (0.4275, 0.547, 1.212), (0.4268, 0.4937, 1.213), (0.3071, 0.5911, 1.218), (0.3614, 0.5975, 1.215), (0.3703, 0.4487, 1.216), (0.3218, 0.4579, 1.218), (0.407, 0.5768, 1.212), (0.4089, 0.4677, 1.214), (0.2838, 0.5735, 1.219), (0.2943, 0.4749, 1.218), (0.5639, 0.2595, 4.245), (0.6155, 0.4394, 4.293), (0.6346, 0.349, 4.314), (0.5032, 0.3822, 4.182), (0.5253, 0.2824, 4.206), (0.5092, 0.3133, 4.189), (0.5187, 0.428, 4.196), (0.6354, 0.39, 4.314), (0.5922, 0.4605, 4.269), (0.6284, 0.3191, 4.309), (0.5442, 0.2659, 4.225), (0.0, 0.4394, 4.736), (0.08165, 0.404, 4.738), (0.07592, 0.3318, 4.727), (0.0, 0.2038, 4.684), (0.07696, 0.2629, 4.702), (0.0, 0.2105, 4.695), (0.002555, 0.4345, 4.739), (0.0, 0.3005, 4.892), (0.0, 0.2943, 4.892), (0.0, 0.4061, 4.898), (0.05237, 0.3708, 4.9), (0.04664, 0.2985, 4.889), (0.0, 0.1705, 4.845), (0.04768, 0.2297, 4.863), (0.0, 0.1772, 4.857), (0.0, 0.4012, 4.901), (0.7741, 0.193, 4.105), (0.7192, 0.3221, 4.044), (0.7422, 0.3339, 4.066), (0.7532, 0.176, 4.085), (0.7332, 0.3316, 4.057), (0.7371, 0.1734, 4.069), (0.7766, 0.313, 4.102), (0.7887, 0.2283, 4.118), (0.6948, 0.2689, 4.022), (0.7095, 0.1924, 4.04), (0.6982, 0.2168, 4.027), (0.7068, 0.3047, 4.032), (0.7903, 0.274, 4.118), (0.7601, 0.3294, 4.085), (0.7819, 0.207, 4.112), (0.7229, 0.1783, 4.054), (0.8113, 0.1677, 4.063), (0.7505, 0.306, 3.995), (0.7755, 0.3183, 4.02), (0.7877, 0.1473, 4.042), (0.7656, 0.3154, 4.01), (0.7697, 0.1437, 4.024), (0.8138, 0.2972, 4.059), (0.8279, 0.2074, 4.077), (0.7245, 0.2509, 3.972), (0.74, 0.1674, 3.992), (0.7278, 0.193, 3.978), (0.7373, 0.2882, 3.983), (0.8292, 0.2558, 4.076), (0.7953, 0.3139, 4.04), (0.8206, 0.1847, 4.071), (0.7538, 0.1494, 4.008), (0.8449, 0.1273, 4.019), (0.7883, 0.2636, 3.949), (0.813, 0.2753, 3.973), (0.8218, 0.1073, 3.999), (0.8032, 0.2735, 3.963), (0.8037, 0.1033, 3.982), (0.8502, 0.2547, 4.012), (0.8631, 0.1686, 4.031), (0.7619, 0.2098, 3.928), (0.7745, 0.1249, 3.95), (0.7639, 0.1523, 3.936), (0.7749, 0.2464, 3.937), (0.8649, 0.2144, 4.029), (0.8323, 0.2709, 3.993), (0.8545, 0.1437, 4.026), (0.788, 0.1084, 3.966), (0.9474, 0.007442, 3.91), (0.9173, 0.1074, 3.754), (0.9565, 0.1223, 3.775), (0.91, -0.01378, 3.894), (0.9419, 0.1183, 3.765), (0.8852, -0.02005, 3.874), (1.0, 0.1142, 3.834), (0.9923, 0.06021, 3.895), (0.8607, 0.05874, 3.759), (0.8516, -0.008251, 3.828), (0.8444, 0.01213, 3.798), (0.8924, 0.09126, 3.75), (1.005, 0.08503, 3.878), (0.9821, 0.1234, 3.801), (0.9752, 0.03673, 3.905), (0.8663, -0.0179, 3.853), (1.09, -0.1782, 3.72), (1.058, -0.1381, 3.659), (1.082, -0.1215, 3.664), (1.067, -0.1918, 3.713), (1.073, -0.127, 3.661), (1.052, -0.1972, 3.704), (1.111, -0.1179, 3.684), (1.112, -0.1484, 3.713), (1.028, -0.1702, 3.662), (1.03, -0.1972, 3.686), (1.023, -0.1914, 3.676), (1.044, -0.1501, 3.658), (1.118, -0.1339, 3.704), (1.098, -0.1156, 3.671), (1.105, -0.1615, 3.718), (1.039, -0.1988, 3.695), (1.116, -0.2096, 3.688), (1.095, -0.1646, 3.635), (1.119, -0.1483, 3.64), (1.094, -0.2237, 3.682), (1.11, -0.1537, 3.637), (1.082, -0.2276, 3.676), (1.144, -0.1463, 3.656), (1.143, -0.1744, 3.678), (1.066, -0.1968, 3.64), (1.067, -0.2237, 3.663), (1.062, -0.2178, 3.655), (1.081, -0.1766, 3.635), (1.147, -0.1625, 3.672), (1.134, -0.143, 3.646), (1.135, -0.1879, 3.684), (1.074, -0.2266, 3.67), (1.18, -0.3248, 3.608), (1.217, -0.2679, 3.572), (1.236, -0.2586, 3.573), (1.152, -0.348, 3.613), (1.233, -0.2568, 3.569), (1.148, -0.3445, 3.604), (1.241, -0.2657, 3.584), (1.23, -0.2803, 3.595), (1.166, -0.3122, 3.583), (1.148, -0.3428, 3.583), (1.146, -0.3414, 3.574), (1.198, -0.283, 3.575), (1.245, -0.2654, 3.59), (1.239, -0.2617, 3.575), (1.21, -0.2981, 3.6), (1.15, -0.3427, 3.594), (1.221, -0.2697, 3.575), (1.168, -0.3138, 3.587), (1.175, -0.3222, 3.601), (1.2, -0.2867, 3.579), (1.225, -0.2811, 3.588), (1.205, -0.2992, 3.592), (1.17, -0.3185, 3.592), (1.223, -0.2771, 3.579), (1.203, -0.2946, 3.583), (1.158, -0.2267, 3.655), (1.184, -0.2617, 3.627), (1.203, -0.2436, 3.622), (1.174, -0.2083, 3.651), (1.109, -0.2259, 3.621), (1.134, -0.2683, 3.589), (1.117, -0.2905, 3.58), (1.09, -0.2559, 3.633), (1.133, -0.2526, 3.662), (1.157, -0.2881, 3.634), (1.098, -0.3592, 3.574), (1.093, -0.2639, 3.645), (1.181, -0.1747, 3.63), (1.211, -0.2169, 3.602), (1.205, -0.2143, 3.595), (1.171, -0.1745, 3.623), (1.103, -0.2699, 3.657), (1.095, -0.3519, 3.564), (1.134, -0.3068, 3.637), (1.111, -0.2691, 3.662), (1.185, -0.1802, 3.637), (1.215, -0.222, 3.61), (1.163, -0.1761, 3.615), (1.198, -0.2127, 3.583), (1.184, -0.2223, 3.583), (1.149, -0.186, 3.614), (1.185, -0.1935, 3.646), (1.216, -0.2286, 3.618), (1.094, -0.3469, 3.558), (1.097, -0.2682, 3.652), (1.166, -0.2362, 3.584), (1.135, -0.198, 3.615), (1.175, -0.3292, 3.609), (1.186, -0.3194, 3.606), (1.203, -0.3047, 3.602), (1.215, -0.2936, 3.599), (1.234, -0.2764, 3.594), (1.224, -0.2855, 3.596), (1.161, -0.3176, 3.582), (1.17, -0.3081, 3.582), (1.193, -0.2877, 3.576), (1.202, -0.2803, 3.575), (1.221, -0.265, 3.571), (1.213, -0.2714, 3.573), (1.164, -0.3181, 3.588), (1.167, -0.3218, 3.593), (1.171, -0.3259, 3.602), (1.182, -0.3173, 3.599), (1.177, -0.3137, 3.59), (1.174, -0.3091, 3.586), (1.195, -0.2906, 3.58), (1.197, -0.2989, 3.584), (1.2, -0.3034, 3.594), (1.212, -0.2934, 3.591), (1.205, -0.2824, 3.578), (1.208, -0.2897, 3.582), (1.218, -0.281, 3.58), (1.216, -0.2737, 3.576), (1.221, -0.285, 3.589), (1.228, -0.2725, 3.578), (1.231, -0.276, 3.586), (1.225, -0.2667, 3.575), (1.145, -0.2983, 3.636), (1.171, -0.2743, 3.63), (1.194, -0.2521, 3.625), (1.21, -0.2357, 3.62), (1.15, -0.2513, 3.587), (1.192, -0.2165, 3.583), (1.124, -0.2818, 3.583), (1.175, -0.2289, 3.583), (1.153, -0.3311, 3.576), (1.168, -0.3378, 3.618), (1.194, -0.3124, 3.604), (1.181, -0.2982, 3.579), (1.219, -0.2896, 3.597), (1.207, -0.2758, 3.574), (1.216, -0.2892, 3.59), (1.211, -0.278, 3.577), (1.213, -0.2853, 3.581), (1.24, -0.2707, 3.592), (1.227, -0.2607, 3.57), (1.234, -0.2669, 3.576), (1.236, -0.2707, 3.585), (1.231, -0.2626, 3.574), (1.225, -0.4302, 3.486), (1.226, -0.4314, 3.487), (1.229, -0.4325, 3.489), (1.226, -0.4248, 3.483), (1.224, -0.4291, 3.485), (1.232, -0.4326, 3.491), (1.235, -0.4298, 3.49), (1.228, -0.4261, 3.484), (1.233, -0.4282, 3.487), (1.23, -0.4268, 3.485), (1.229, -0.4212, 3.483), (1.23, -0.4213, 3.483), (1.236, -0.4244, 3.487), (1.237, -0.4261, 3.489), (1.232, -0.4221, 3.484), (1.133, -0.3465, 3.575), (1.137, -0.3442, 3.588), (1.138, -0.3424, 3.599), (1.129, -0.3432, 3.57), (1.135, -0.3519, 3.603), (1.14, -0.3763, 3.557), (1.111, -0.2931, 3.579), (1.084, -0.2599, 3.632), (1.138, -0.3729, 3.549), (1.087, -0.2681, 3.644), (1.097, -0.2737, 3.655), (1.128, -0.3112, 3.636), (1.106, -0.2725, 3.662), (1.131, -0.3709, 3.542), (1.091, -0.2723, 3.651), (1.107, -0.3382, 3.559), (1.105, -0.3622, 3.582), (1.084, -0.327, 3.605), (1.083, -0.3045, 3.575), (1.076, -0.2948, 3.588), (1.077, -0.3173, 3.589), (1.072, -0.3068, 3.601), (1.079, -0.3162, 3.617), (1.093, -0.3289, 3.615), (1.089, -0.3172, 3.627), (1.078, -0.3232, 3.596), (1.074, -0.3125, 3.608), (1.124, -0.3704, 3.537), (1.137, -0.3839, 3.561), (1.112, -0.3822, 3.543), (1.114, -0.3874, 3.55), (1.116, -0.3913, 3.556), (1.13, -0.3897, 3.562), (1.118, -0.374, 3.538), (1.155, -0.4005, 3.525), (1.158, -0.4012, 3.528), (1.159, -0.4025, 3.53), (1.152, -0.4008, 3.524), (1.158, -0.4056, 3.532), (1.148, -0.4049, 3.526), (1.149, -0.4067, 3.528), (1.15, -0.4081, 3.531), (1.155, -0.4078, 3.533), (1.15, -0.4023, 3.524), (1.167, -0.3261, 3.584), (1.178, -0.3358, 3.603), (1.172, -0.3434, 3.612), (1.155, -0.3476, 3.59), (1.153, -0.3475, 3.58), (1.151, -0.3459, 3.573), (1.17, -0.3292, 3.588), (1.174, -0.3329, 3.596), (1.157, -0.3367, 3.574), (1.165, -0.3256, 3.578), (1.161, -0.3501, 3.608), (1.156, -0.3493, 3.602), (1.191, -0.37, 3.578), (1.17, -0.3689, 3.563), (1.198, -0.3587, 3.571), (1.185, -0.3526, 3.557), (1.184, -0.3735, 3.578), (1.188, -0.3518, 3.559), (1.197, -0.363, 3.575), (1.171, -0.3721, 3.568), (1.17, -0.3662, 3.561), (1.193, -0.3531, 3.561), (1.175, -0.3578, 3.556), (1.178, -0.374, 3.576), (1.205, -0.3844, 3.565), (1.181, -0.3831, 3.548), (1.212, -0.3718, 3.557), (1.197, -0.3649, 3.542), (1.196, -0.3883, 3.565), (1.2, -0.3641, 3.544), (1.211, -0.3767, 3.561), (1.182, -0.3867, 3.554), (1.181, -0.3801, 3.545), (1.206, -0.3656, 3.546), (1.187, -0.3706, 3.54), (1.189, -0.3888, 3.562), (1.223, -0.4117, 3.526), (1.202, -0.4108, 3.514), (1.226, -0.4009, 3.52), (1.214, -0.3942, 3.51), (1.216, -0.4153, 3.526), (1.216, -0.3939, 3.511), (1.226, -0.405, 3.523), (1.204, -0.4141, 3.518), (1.203, -0.4077, 3.513), (1.22, -0.3955, 3.513), (1.207, -0.3989, 3.51), (1.212, -0.4159, 3.525), (1.236, -0.4297, 3.5), (1.215, -0.43, 3.491), (1.239, -0.418, 3.494), (1.225, -0.4123, 3.485), (1.23, -0.4343, 3.501), (1.228, -0.4115, 3.486), (1.239, -0.4223, 3.497), (1.217, -0.4335, 3.495), (1.214, -0.4271, 3.489), (1.232, -0.4124, 3.487), (1.217, -0.418, 3.485), (1.225, -0.4355, 3.5), (1.15, -0.3949, 3.55), (1.13, -0.4019, 3.545), (1.128, -0.3983, 3.54), (1.153, -0.3872, 3.546), (1.132, -0.3858, 3.529), (1.126, -0.3935, 3.533), (1.15, -0.3839, 3.538), (1.144, -0.3821, 3.532), (1.143, -0.4005, 3.551), (1.137, -0.3819, 3.528), (1.162, -0.4054, 3.54), (1.141, -0.4086, 3.53), (1.144, -0.398, 3.521), (1.162, -0.395, 3.529), (1.155, -0.4108, 3.541), (1.148, -0.3946, 3.52), (1.143, -0.4119, 3.535), (1.164, -0.3981, 3.534), (1.139, -0.4042, 3.524), (1.155, -0.3942, 3.524), (1.132, -0.3686, 3.585), (1.111, -0.3529, 3.551), (1.125, -0.3535, 3.562), (1.134, -0.3616, 3.581), (1.105, -0.3721, 3.567), (1.115, -0.3732, 3.574), (1.134, -0.3568, 3.575), (1.13, -0.355, 3.568), (1.101, -0.361, 3.552), (1.103, -0.3661, 3.559), (1.273, -0.4398, 3.465), (1.27, -0.4412, 3.464), (1.268, -0.4346, 3.455), (1.265, -0.4383, 3.457), (1.271, -0.4391, 3.462), (1.268, -0.4418, 3.463), (1.27, -0.4377, 3.459), (1.266, -0.4411, 3.46), (1.269, -0.4355, 3.457), (1.265, -0.4389, 3.458), (1.275, -0.4343, 3.457), (1.276, -0.4363, 3.462), (1.273, -0.4328, 3.457), (1.272, -0.4328, 3.456), (1.275, -0.4371, 3.464), (1.276, -0.4212, 3.455), (1.255, -0.437, 3.456), (1.276, -0.4418, 3.478), (1.281, -0.4252, 3.457), (1.257, -0.4449, 3.464), (1.255, -0.4387, 3.458), (1.284, -0.4313, 3.469), (1.282, -0.4339, 3.475), (1.269, -0.4459, 3.477), (1.263, -0.4472, 3.473), (1.273, -0.4211, 3.454), (1.263, -0.4264, 3.451)], [], [(380, 101, 3, 112), (379, 104, 1, 116), (508, 509, 490, 485), (181, 30, 621, 623), (376, 181, 623, 624), (375, 128, 18, 192), (374, 129, 17, 220), (373, 130, 16, 122), (372, 131, 15, 121), (371, 132, 14, 190), (370, 133, 13, 219), (277, 303, 615, 609), (368, 135, 11, 117), (367, 136, 10, 188), (366, 137, 9, 218), (365, 138, 8, 114), (364, 139, 7, 113), (363, 162, 45, 164), (362, 163, 46, 165), (361, 160, 43, 166), (360, 161, 44, 167), (359, 158, 41, 222), (358, 159, 42, 223), (357, 156, 39, 196), (356, 157, 40, 198), (33, 150, 36, 354), (129, 34, 352, 173), (151, 33, 354, 35), (372, 130, 172, 386), (351, 150, 33, 224), (350, 151, 34, 225), (349, 148, 31, 200), (348, 149, 32, 202), (347, 146, 29, 180), (346, 147, 30, 181), (345, 182, 29, 146), (344, 183, 30, 147), (504, 507, 488, 487), (499, 502, 482, 491), (341, 140, 23, 186), (340, 141, 24, 187), (339, 204, 62, 179), (338, 205, 61, 203), (337, 206, 60, 178), (336, 207, 59, 201), (335, 208, 58, 171), (334, 209, 57, 199), (333, 210, 56, 170), (332, 211, 55, 197), (331, 212, 48, 102), (330, 213, 47, 189), (329, 214, 50, 105), (328, 215, 49, 191), (327, 216, 52, 110), (326, 217, 51, 193), (325, 226, 70, 177), (324, 227, 69, 176), (323, 228, 68, 169), (322, 229, 67, 168), (321, 230, 63, 115), (320, 231, 64, 119), (319, 232, 65, 123), (318, 261, 99, 263), (317, 262, 100, 264), (316, 259, 97, 265), (315, 260, 98, 266), (314, 257, 95, 267), (313, 258, 96, 268), (505, 506, 493, 483), (503, 504, 487, 494), (502, 503, 494, 482), (500, 501, 486, 495), (308, 251, 89, 273), (307, 252, 90, 274), (306, 249, 87, 275), (305, 250, 88, 276), (304, 247, 85, 277), (303, 248, 86, 278), (368, 117, 83, 617), (301, 279, 611, 613), (300, 243, 81, 281), (299, 244, 82, 282), (298, 241, 79, 283), (297, 242, 80, 284), (296, 237, 75, 285), (295, 238, 76, 286), (498, 499, 491, 481), (233, 0, 378, 184), (292, 235, 73, 289), (291, 236, 74, 290), (248, 291, 290, 86), (85, 289, 291, 248), (289, 73, 236, 291), (247, 292, 289, 85), (7, 112, 292, 247), (112, 3, 235, 292), (144, 2, 342, 253), (142, 343, 475, 255), (25, 142, 255, 312), (0, 106, 269, 378), (143, 25, 312, 254), (107, 28, 293, 256), (252, 295, 286, 90), (89, 285, 295, 252), (285, 75, 238, 295), (251, 296, 285, 89), (23, 140, 296, 251), (140, 5, 237, 296), (260, 297, 284, 98), (97, 283, 297, 260), (283, 79, 242, 297), (259, 298, 283, 97), (47, 188, 298, 259), (188, 10, 241, 298), (262, 299, 282, 100), (99, 281, 299, 262), (281, 81, 244, 299), (261, 300, 281, 99), (63, 218, 300, 261), (218, 9, 243, 300), (244, 301, 280, 82), (81, 279, 301, 244), (303, 278, 610, 615), (243, 302, 279, 81), (9, 114, 302, 243), (280, 301, 613, 612), (369, 280, 612, 618), (113, 304, 616, 134), (277, 85, 248, 303), (118, 369, 618, 608), (8, 113, 134, 246), (113, 7, 247, 304), (236, 305, 276, 74), (73, 275, 305, 236), (275, 87, 250, 305), (235, 306, 275, 73), (3, 101, 306, 235), (101, 24, 249, 306), (250, 307, 274, 88), (87, 273, 307, 250), (273, 89, 252, 307), (249, 308, 273, 87), (24, 141, 308, 249), (141, 23, 251, 308), (471, 309, 272, 470), (469, 271, 309, 471), (106, 26, 311, 269), (472, 310, 271, 469), (468, 107, 310, 472), (309, 271, 93, 91), (272, 309, 91, 92), (2, 103, 270, 342), (72, 234, 94, 287), (103, 72, 287, 270), (28, 145, 185, 293), (310, 107, 256, 474), (234, 313, 268, 71), (72, 267, 313, 234), (267, 95, 258, 313), (103, 314, 267, 72), (2, 102, 314, 103), (102, 48, 257, 314), (258, 315, 266, 96), (95, 265, 315, 258), (265, 97, 260, 315), (257, 316, 265, 95), (48, 189, 316, 257), (189, 47, 259, 316), (242, 317, 264, 80), (79, 263, 317, 242), (263, 99, 262, 317), (241, 318, 263, 79), (10, 115, 318, 241), (115, 63, 261, 318), (128, 319, 123, 18), (32, 177, 319, 128), (177, 70, 232, 319), (132, 320, 119, 14), (80, 264, 320, 132), (264, 100, 231, 320), (136, 321, 115, 10), (40, 169, 321, 136), (169, 68, 230, 321), (156, 322, 168, 39), (22, 127, 322, 156), (127, 66, 229, 322), (157, 323, 169, 40), (39, 168, 323, 157), (168, 67, 228, 323), (148, 324, 176, 31), (14, 119, 324, 148), (119, 64, 227, 324), (149, 325, 177, 32), (31, 176, 325, 149), (176, 69, 226, 325), (216, 326, 193, 52), (62, 203, 326, 216), (203, 61, 217, 326), (142, 327, 452, 463), (25, 179, 327, 142), (179, 62, 216, 327), (214, 328, 191, 50), (96, 266, 328, 214), (266, 98, 215, 328), (233, 329, 105, 0), (71, 268, 329, 233), (268, 96, 214, 329), (212, 330, 189, 48), (58, 199, 330, 212), (199, 57, 213, 330), (144, 331, 102, 2), (27, 171, 331, 144), (171, 58, 212, 331), (210, 332, 197, 56), (464, 466, 332, 210), (195, 53, 453, 460), (107, 333, 170, 28), (468, 467, 333, 107), (467, 464, 210, 333), (208, 334, 199, 58), (56, 197, 334, 208), (197, 55, 209, 334), (145, 335, 171, 27), (28, 170, 335, 145), (170, 56, 208, 335), (206, 336, 201, 60), (50, 191, 336, 206), (191, 49, 207, 336), (106, 337, 178, 26), (0, 105, 337, 106), (105, 50, 206, 337), (204, 338, 203, 62), (60, 201, 338, 204), (201, 59, 205, 338), (143, 339, 179, 25), (26, 178, 339, 143), (178, 60, 204, 339), (163, 340, 187, 46), (45, 186, 340, 163), (186, 23, 141, 340), (162, 341, 186, 45), (19, 124, 341, 162), (124, 5, 140, 341), (71, 233, 184, 288), (27, 144, 253, 294), (234, 71, 288, 94), (109, 462, 452, 6), (470, 272, 343, 473), (145, 27, 294, 185), (182, 344, 147, 29), (88, 274, 344, 182), (274, 90, 183, 344), (104, 345, 146, 1), (74, 276, 345, 104), (276, 88, 182, 345), (155, 346, 181, 38), (37, 180, 346, 155), (180, 29, 147, 346), (154, 347, 180, 37), (11, 116, 347, 154), (116, 1, 146, 347), (205, 348, 202, 61), (59, 200, 348, 205), (200, 31, 149, 348), (207, 349, 200, 59), (49, 190, 349, 207), (190, 14, 148, 349), (226, 350, 225, 70), (69, 224, 350, 226), (224, 33, 151, 350), (227, 351, 224, 69), (64, 219, 351, 227), (219, 13, 150, 351), (355, 154, 382, 385), (353, 152, 381, 384), (152, 355, 385, 381), (155, 38, 174, 383), (13, 118, 353, 150), (118, 12, 152, 353), (150, 353, 384, 36), (130, 373, 387, 172), (154, 37, 175, 382), (37, 155, 383, 175), (12, 117, 355, 152), (117, 11, 154, 355), (209, 356, 198, 57), (55, 196, 356, 209), (196, 39, 157, 356), (211, 357, 196, 55), (53, 194, 357, 453), (194, 22, 156, 357), (228, 358, 223, 68), (67, 222, 358, 228), (222, 41, 159, 358), (229, 359, 222, 67), (66, 221, 359, 229), (221, 21, 158, 359), (159, 360, 167, 42), (41, 166, 360, 159), (166, 43, 161, 360), (158, 361, 166, 41), (21, 126, 361, 158), (126, 20, 160, 361), (161, 362, 165, 44), (43, 164, 362, 161), (164, 45, 163, 362), (160, 363, 164, 43), (20, 125, 363, 160), (125, 19, 162, 363), (138, 364, 113, 8), (44, 165, 364, 138), (165, 46, 139, 364), (137, 365, 114, 9), (42, 167, 365, 137), (167, 44, 138, 365), (230, 366, 218, 63), (68, 223, 366, 230), (223, 42, 137, 366), (213, 367, 188, 47), (57, 198, 367, 213), (198, 40, 136, 367), (114, 8, 246, 84), (302, 114, 84, 614), (278, 86, 135, 368), (133, 369, 118, 13), (82, 280, 369, 133), (304, 277, 609, 616), (231, 370, 219, 64), (100, 282, 370, 231), (282, 82, 133, 370), (215, 371, 190, 49), (98, 284, 371, 215), (284, 80, 132, 371), (130, 372, 121, 16), (373, 129, 173, 387), (38, 131, 153, 174), (129, 373, 122, 17), (34, 151, 35, 352), (131, 372, 386, 153), (232, 374, 220, 65), (70, 225, 374, 232), (225, 34, 129, 374), (217, 375, 192, 51), (61, 202, 375, 217), (202, 32, 128, 375), (131, 376, 120, 15), (38, 181, 376, 131), (377, 108, 619, 625), (120, 376, 624, 622), (90, 286, 377, 183), (286, 76, 108, 377), (271, 310, 474, 93), (343, 272, 92, 475), (26, 143, 254, 311), (135, 379, 116, 11), (86, 290, 379, 135), (290, 74, 104, 379), (139, 380, 112, 7), (46, 187, 380, 139), (187, 24, 101, 380), (153, 386, 402, 390), (174, 153, 390, 393), (384, 381, 397, 400), (386, 172, 391, 402), (173, 352, 395, 392), (36, 384, 400, 389), (354, 36, 389, 396), (383, 174, 393, 399), (175, 383, 399, 394), (382, 175, 394, 398), (352, 35, 388, 395), (172, 387, 403, 391), (385, 382, 398, 401), (387, 173, 392, 403), (35, 354, 396, 388), (381, 385, 401, 397), (392, 395, 411, 408), (401, 398, 414, 417), (399, 393, 409, 415), (397, 401, 417, 413), (398, 394, 410, 414), (400, 397, 413, 416), (395, 388, 404, 411), (389, 400, 416, 405), (391, 403, 419, 407), (396, 389, 405, 412), (394, 399, 415, 410), (403, 392, 408, 419), (388, 396, 412, 404), (390, 402, 418, 406), (393, 390, 406, 409), (402, 391, 407, 418), (419, 408, 424, 435), (404, 412, 428, 420), (406, 418, 434, 422), (409, 406, 422, 425), (418, 407, 423, 434), (408, 411, 427, 424), (417, 414, 430, 433), (415, 409, 425, 431), (413, 417, 433, 429), (414, 410, 426, 430), (416, 413, 429, 432), (411, 404, 420, 427), (405, 416, 432, 421), (407, 419, 435, 423), (412, 405, 421, 428), (410, 415, 431, 426), (432, 429, 445, 448), (427, 420, 436, 443), (421, 432, 448, 437), (423, 435, 451, 439), (428, 421, 437, 444), (426, 431, 447, 442), (435, 424, 440, 451), (420, 428, 444, 436), (422, 434, 450, 438), (425, 422, 438, 441), (434, 423, 439, 450), (424, 427, 443, 440), (433, 430, 446, 449), (431, 425, 441, 447), (429, 433, 449, 445), (430, 426, 442, 446), (78, 456, 462, 109), (452, 327, 110, 6), (453, 357, 211, 465), (111, 54, 457, 461), (4, 111, 461, 454), (54, 195, 460, 457), (4, 454, 459, 239), (239, 459, 455, 77), (77, 455, 458, 240), (240, 458, 456, 78), (452, 462, 473, 463), (466, 465, 211, 332), (463, 473, 343, 142), (460, 453, 465, 466), (456, 470, 473, 462), (461, 457, 464, 467), (454, 461, 467, 468), (457, 460, 466, 464), (454, 468, 472, 459), (459, 472, 469, 455), (455, 469, 471, 458), (458, 471, 470, 456), (510, 511, 478, 476), (507, 512, 479, 488), (513, 514, 477, 497), (501, 515, 492, 486), (514, 510, 476, 477), (516, 517, 480, 489), (518, 513, 497, 484), (512, 516, 489, 479), (509, 498, 481, 490), (515, 505, 483, 492), (519, 508, 485, 496), (517, 500, 495, 480), (511, 519, 496, 478), (506, 518, 484, 493), (312, 255, 518, 506), (93, 474, 519, 511), (184, 378, 500, 517), (474, 256, 508, 519), (311, 254, 505, 515), (293, 185, 498, 509), (94, 288, 516, 512), (255, 475, 513, 518), (288, 184, 517, 516), (92, 91, 510, 514), (269, 311, 515, 501), (475, 92, 514, 513), (287, 94, 512, 507), (91, 93, 511, 510), (185, 294, 499, 498), (378, 269, 501, 500), (253, 342, 503, 502), (342, 270, 504, 503), (254, 312, 506, 505), (294, 253, 502, 499), (270, 287, 507, 504), (256, 293, 509, 508), (490, 481, 525, 534), (482, 494, 538, 526), (491, 482, 526, 535), (483, 493, 537, 527), (492, 483, 527, 536), (476, 478, 522, 520), (485, 490, 534, 529), (493, 484, 528, 537), (478, 496, 540, 522), (486, 492, 536, 530), (477, 476, 520, 521), (495, 486, 530, 539), (487, 488, 532, 531), (496, 485, 529, 540), (479, 489, 533, 523), (494, 487, 531, 538), (488, 479, 523, 532), (484, 497, 541, 528), (480, 495, 539, 524), (489, 480, 524, 533), (497, 477, 521, 541), (481, 491, 535, 525), (540, 529, 551, 562), (535, 526, 548, 557), (527, 537, 559, 549), (528, 541, 563, 550), (536, 527, 549, 558), (529, 534, 556, 551), (541, 521, 543, 563), (537, 528, 550, 559), (530, 536, 558, 552), (521, 520, 542, 543), (539, 530, 552, 561), (531, 532, 554, 553), (523, 533, 555, 545), (538, 531, 553, 560), (532, 523, 545, 554), (524, 539, 561, 546), (520, 522, 544, 542), (533, 524, 546, 555), (525, 535, 557, 547), (522, 540, 562, 544), (534, 525, 547, 556), (526, 538, 560, 548), (557, 548, 570, 579), (549, 559, 581, 571), (550, 563, 585, 572), (558, 549, 571, 580), (551, 556, 578, 573), (563, 543, 565, 585), (559, 550, 572, 581), (552, 558, 580, 574), (543, 542, 564, 565), (561, 552, 574, 583), (553, 554, 576, 575), (545, 555, 577, 567), (560, 553, 575, 582), (554, 545, 567, 576), (546, 561, 583, 568), (542, 544, 566, 564), (555, 546, 568, 577), (547, 557, 579, 569), (544, 562, 584, 566), (556, 547, 569, 578), (548, 560, 582, 570), (562, 551, 573, 584), (571, 581, 603, 593), (572, 585, 607, 594), (580, 571, 593, 602), (573, 578, 600, 595), (585, 565, 587, 607), (581, 572, 594, 603), (574, 580, 602, 596), (565, 564, 586, 587), (583, 574, 596, 605), (575, 576, 598, 597), (567, 577, 599, 589), (582, 575, 597, 604), (576, 567, 589, 598), (568, 583, 605, 590), (564, 566, 588, 586), (577, 568, 590, 599), (569, 579, 601, 591), (566, 584, 606, 588), (578, 569, 591, 600), (570, 582, 604, 592), (584, 573, 595, 606), (579, 570, 592, 601), (12, 118, 608, 245), (117, 12, 245, 83), (278, 368, 617, 610), (279, 302, 614, 611), (620, 625, 634, 629), (623, 621, 630, 632), (624, 623, 632, 633), (625, 619, 628, 634), (30, 183, 620, 621), (183, 377, 625, 620), (634, 628, 627, 626), (633, 626, 627, 631), (632, 630, 626, 633), (629, 634, 626, 630), (622, 624, 633, 631), (621, 620, 629, 630), (616, 609, 641, 648), (609, 615, 647, 641), (613, 611, 643, 645), (83, 245, 638, 635), (615, 610, 642, 647), (608, 618, 650, 640), (618, 612, 644, 650), (610, 617, 649, 642), (84, 246, 639, 636), (612, 613, 645, 644), (614, 84, 636, 646), (617, 83, 635, 649), (611, 614, 646, 643), (246, 134, 637, 639), (134, 616, 648, 637), (245, 608, 640, 638), (650, 644, 660, 666), (639, 637, 653, 655), (646, 636, 652, 662), (640, 650, 666, 656), (643, 646, 662, 659), (642, 649, 665, 658), (645, 643, 659, 661), (649, 635, 651, 665), (644, 645, 661, 660), (637, 648, 664, 653), (638, 640, 656, 654), (648, 641, 657, 664), (636, 639, 655, 652), (641, 647, 663, 657), (635, 638, 654, 651), (647, 642, 658, 663), (664, 657, 673, 680), (652, 655, 671, 668), (657, 663, 679, 673), (651, 654, 670, 667), (663, 658, 674, 679), (666, 660, 676, 682), (655, 653, 669, 671), (662, 652, 668, 678), (656, 666, 682, 672), (659, 662, 678, 675), (658, 665, 681, 674), (661, 659, 675, 677), (665, 651, 667, 681), (660, 661, 677, 676), (653, 664, 680, 669), (654, 656, 672, 670), (677, 675, 691, 693), (681, 667, 683, 697), (676, 677, 693, 692), (669, 680, 696, 685), (670, 672, 688, 686), (680, 673, 689, 696), (668, 671, 687, 684), (673, 679, 695, 689), (667, 670, 686, 683), (679, 674, 690, 695), (682, 676, 692, 698), (671, 669, 685, 687), (678, 668, 684, 694), (672, 682, 698, 688), (675, 678, 694, 691), (674, 681, 697, 690), (687, 685, 701, 703), (694, 684, 700, 710), (688, 698, 714, 704), (691, 694, 710, 707), (690, 697, 713, 706), (693, 691, 707, 709), (697, 683, 699, 713), (692, 693, 709, 708), (685, 696, 712, 701), (686, 688, 704, 702), (696, 689, 705, 712), (684, 687, 703, 700), (689, 695, 711, 705), (683, 686, 702, 699), (695, 690, 706, 711), (698, 692, 708, 714), (702, 704, 720, 718), (712, 705, 721, 728), (700, 703, 719, 716), (705, 711, 727, 721), (699, 702, 718, 715), (711, 706, 722, 727), (714, 708, 724, 730), (703, 701, 717, 719), (710, 700, 716, 726), (704, 714, 730, 720), (707, 710, 726, 723), (706, 713, 729, 722), (709, 707, 723, 725), (713, 699, 715, 729), (708, 709, 725, 724), (701, 712, 728, 717), (758, 820, 830, 793), (762, 824, 826, 741), (757, 819, 828, 790), (741, 740, 855, 858), (770, 769, 744, 733), (762, 741, 858, 861), (769, 777, 737, 744), (780, 823, 836, 798), (777, 783, 743, 737), (765, 818, 827, 788), (783, 821, 835, 743), (785, 767, 864, 869), (779, 770, 733, 735), (786, 825, 831, 797), (774, 775, 867, 866), (761, 822, 829, 795), (948, 955, 844, 840), (742, 797, 810, 750), (732, 798, 817, 747), (739, 795, 805, 748), (738, 793, 814, 751), (835, 792, 816, 838), (745, 790, 808, 752), (731, 788, 802, 749), (838, 816, 815, 837), (751, 814, 812, 754), (752, 808, 807, 755), (749, 802, 801, 753), (947, 951, 845, 846), (748, 805, 804, 753), (750, 810, 811, 755), (837, 815, 817, 839), (723, 726, 787, 760), (760, 787, 822), (720, 730, 785, 772), (740, 746, 856, 855), (726, 716, 781, 787), (787, 781, 825), (719, 717, 771, 778), (778, 771, 770, 779), (730, 724, 767, 785), (767, 763, 862, 864), (727, 722, 759, 782), (782, 759, 821, 783), (715, 718, 775, 764), (764, 775, 774, 818), (721, 727, 782, 776), (776, 782, 783, 777), (716, 719, 778, 781), (781, 778, 779, 823), (728, 721, 776, 768), (768, 776, 777, 769), (718, 720, 772, 775), (734, 774, 866, 859), (717, 728, 768, 771), (771, 768, 769, 770), (724, 725, 763, 767), (775, 772, 865, 867), (729, 715, 764, 756), (756, 764, 819), (725, 723, 760, 763), (763, 760, 824, 762), (722, 729, 756, 759), (759, 820, 758), (789, 765, 788, 731), (791, 757, 790, 745), (821, 759, 758), (793, 738, 792, 758), (756, 757, 820), (795, 739, 794, 761), (820, 759, 756), (796, 786, 797, 742), (819, 757, 756), (798, 732, 799, 780), (764, 765, 819), (952, 956, 854, 851), (818, 765, 764), (800, 794, 739, 748), (953, 947, 846, 853), (954, 948, 840, 841), (801, 800, 748, 753), (1015, 1014, 1002, 991), (1004, 1007, 999, 1001), (804, 803, 749, 753), (803, 789, 731, 749), (1009, 1005, 992, 998), (807, 806, 750, 755), (806, 796, 742, 750), (1011, 1006, 989, 1003), (834, 833, 813, 812), (809, 791, 745, 752), (833, 831, 799, 813), (811, 809, 752, 755), (813, 799, 732, 747), (832, 830, 791, 809), (812, 813, 747, 754), (834, 832, 809, 811), (815, 816, 751, 754), (817, 815, 754, 747), (816, 792, 738, 751), (839, 836, 735, 733), (822, 787, 786), (822, 761, 760), (825, 781, 780), (825, 786, 787), (824, 760, 761), (823, 780, 781), (955, 957, 843, 844), (956, 949, 852, 854), (957, 950, 850, 843), (1007, 1010, 1000, 999), (1008, 1009, 998, 996), (1010, 1011, 1003, 1000), (1012, 1013, 994, 990), (812, 814, 832, 834), (814, 793, 830, 832), (810, 797, 831, 833), (811, 810, 833, 834), (817, 798, 836, 839), (744, 837, 839, 733), (737, 838, 837, 744), (743, 835, 838, 737), (843, 850, 851, 847), (835, 821, 758, 792), (830, 820, 757, 791), (828, 819, 765, 789), (827, 818, 774, 734), (836, 823, 779, 735), (831, 825, 780, 799), (829, 822, 786, 796), (826, 824, 761, 794), (849, 847, 851, 854), (854, 852, 848, 849), (848, 846, 845, 842), (849, 848, 842, 841), (852, 853, 846, 848), (841, 840, 847, 849), (844, 843, 847, 840), (950, 952, 851, 850), (958, 954, 841, 842), (951, 958, 842, 845), (949, 953, 853, 852), (867, 865, 877, 879), (866, 867, 879, 878), (865, 869, 881, 877), (986, 985, 863, 868), (859, 866, 878, 871), (984, 983, 886, 887), (864, 862, 874, 876), (862, 861, 873, 874), (746, 736, 857, 856), (772, 785, 869, 865), (736, 734, 859, 857), (763, 762, 861, 862), (875, 873, 870, 784), (878, 872, 766, 871), (880, 875, 784, 773), (872, 880, 773, 766), (877, 881, 880, 872), (881, 876, 875, 880), (879, 877, 872, 878), (876, 874, 873, 875), (982, 979, 883, 860), (861, 858, 870, 873), (980, 981, 882, 888), (869, 864, 876, 881), (978, 972, 890, 889), (977, 971, 898, 894), (976, 969, 893, 891), (975, 970, 895, 896), (988, 987, 884, 885), (985, 982, 860, 863), (983, 988, 885, 886), (979, 984, 887, 883), (981, 986, 868, 882), (987, 980, 888, 884), (889, 890, 895, 894), (891, 893, 897, 896), (890, 891, 896, 895), (892, 889, 894, 898), (969, 973, 897, 893), (973, 975, 896, 897), (972, 976, 891, 890), (970, 977, 894, 895), (971, 974, 892, 898), (974, 978, 889, 892), (802, 788, 900, 906), (734, 736, 910, 909), (736, 746, 902, 910), (794, 800, 899, 908), (826, 794, 908, 907), (801, 802, 906, 905), (741, 826, 907, 904), (746, 740, 903, 902), (788, 827, 901, 900), (800, 801, 905, 899), (827, 734, 909, 901), (740, 741, 904, 903), (906, 900, 917, 913), (909, 910, 922, 915), (910, 902, 918, 922), (908, 899, 916, 914), (907, 908, 914, 921), (905, 906, 913, 920), (904, 907, 921, 919), (902, 903, 912, 918), (900, 901, 911, 917), (899, 905, 920, 916), (901, 909, 915, 911), (903, 904, 919, 912), (913, 917, 929, 925), (915, 922, 934, 927), (922, 918, 930, 934), (914, 916, 928, 926), (921, 914, 926, 933), (920, 913, 925, 932), (919, 921, 933, 931), (918, 912, 924, 930), (917, 911, 923, 929), (916, 920, 932, 928), (911, 915, 927, 923), (912, 919, 931, 924), (925, 929, 941, 937), (927, 934, 946, 939), (934, 930, 942, 946), (926, 928, 940, 938), (933, 926, 938, 945), (932, 925, 937, 944), (931, 933, 945, 943), (930, 924, 936, 942), (929, 923, 935, 941), (928, 932, 944, 940), (923, 927, 939, 935), (924, 931, 943, 936), (937, 941, 953, 949), (939, 946, 958, 951), (946, 942, 954, 958), (938, 940, 952, 950), (945, 938, 950, 957), (944, 937, 949, 956), (943, 945, 957, 955), (942, 936, 948, 954), (941, 935, 947, 953), (940, 944, 956, 952), (935, 939, 951, 947), (936, 943, 955, 948), (882, 868, 966, 968), (888, 882, 968, 963), (885, 884, 964, 961), (863, 860, 962, 965), (887, 886, 960, 967), (883, 887, 967, 959), (886, 885, 961, 960), (860, 883, 959, 962), (884, 888, 963, 964), (868, 863, 965, 966), (968, 966, 978, 974), (963, 968, 974, 971), (961, 964, 977, 970), (965, 962, 976, 972), (967, 960, 975, 973), (959, 967, 973, 969), (960, 961, 970, 975), (962, 959, 969, 976), (964, 963, 971, 977), (966, 965, 972, 978), (784, 870, 980, 987), (858, 855, 986, 981), (859, 871, 984, 979), (766, 773, 988, 983), (856, 857, 982, 985), (773, 784, 987, 988), (870, 858, 981, 980), (857, 859, 979, 982), (871, 766, 983, 984), (855, 856, 985, 986), (995, 997, 1001, 999), (997, 991, 1002, 1001), (995, 993, 994, 996), (993, 989, 990, 994), (1000, 1003, 989, 993), (999, 1000, 993, 995), (998, 992, 991, 997), (996, 998, 997, 995), (1013, 1008, 996, 994), (1006, 1012, 990, 989), (1014, 1004, 1001, 1002), (1005, 1015, 991, 992), (795, 829, 1015, 1005), (796, 806, 1004, 1014), (828, 789, 1012, 1006), (803, 804, 1008, 1013), (789, 803, 1013, 1012), (808, 790, 1011, 1010), (804, 805, 1009, 1008), (807, 808, 1010, 1007), (790, 828, 1006, 1011), (805, 795, 1005, 1009), (806, 807, 1007, 1004), (829, 796, 1014, 1015)])
me_cube.polygons.foreach_set('use_smooth', [True] * 982)
me_cube.use_remesh_preserve_volume = False
me_cube.use_remesh_preserve_attributes = False
me_cube.use_mirror_vertex_groups = False
me_cube.update()

# ---- objects
ob_eyelash = bpy.data.objects.new('Eyelash', me_cube_002)
ob_head = bpy.data.objects.new('Head', me_cube_001)
ob_eye = bpy.data.objects.new('Eye', me_sphere)
ob_body = bpy.data.objects.new('Body', me_cube)
ob_lamp = bpy.data.objects.new('Lamp', light_lamp)
ob_camera = bpy.data.objects.new('Camera', cam_camera)

# ---- transforms, parenting, visibility, modifiers, constraints
ob_eyelash.location = (-0.02172, 0.318, 6.016)
ob_eyelash.scale = (1.307, 1.307, 1.307)
ob_eyelash.lineart.crease_threshold = 0.0
_m = ob_eyelash.modifiers.new('Mirror', 'MIRROR')
_m.use_clip = True
_m = ob_eyelash.modifiers.new('Subsurf', 'SUBSURF')
_m.uv_smooth = 'PRESERVE_CORNERS'
_m.quality = 2
_m.levels = 2
_m.show_only_control_edges = False
ob_head.location = (-0.02172, 0.318, 6.016)
ob_head.scale = (1.307, 1.307, 1.307)
ob_head.lineart.crease_threshold = 0.0
_m = ob_head.modifiers.new('Mirror', 'MIRROR')
_m.use_clip = True
_m = ob_head.modifiers.new('Subsurf', 'SUBSURF')
_m.uv_smooth = 'PRESERVE_CORNERS'
_m.quality = 2
_m.levels = 2
_m.show_only_control_edges = False
ob_eye.location = (0.2558, -0.1667, 5.415)
ob_eye.scale = (1.307, 1.307, 1.307)
ob_eye.lineart.crease_threshold = 0.0
_m = ob_eye.modifiers.new('Mirror', 'MIRROR')
_m.mirror_object = ob_head
ob_body.location = (0.0, 0.0, 0.0)
ob_body.lineart.crease_threshold = 0.0
_m = ob_body.modifiers.new('Mirror', 'MIRROR')
_m.use_clip = True
_m = ob_body.modifiers.new('Subsurf', 'SUBSURF')
_m.uv_smooth = 'PRESERVE_CORNERS'
_m.quality = 2
_m.levels = 2
_m.show_only_control_edges = False
ob_lamp.location = (4.076, 1.005, 5.904)
ob_lamp.rotation_euler = (0.6503, 0.05522, 1.866)
ob_lamp.lock_rotations_4d = False
ob_lamp.empty_display_type = 'ARROWS'
ob_lamp.color = (0.0, 0.0, 0.0, 0.0)
ob_lamp.lineart.crease_threshold = 0.0
ob_camera.location = (7.481, -6.508, 5.344)
ob_camera.rotation_euler = (1.109, 0.0, 0.8149)
ob_camera.lock_rotations_4d = False
ob_camera.empty_display_type = 'ARROWS'
ob_camera.color = (0.0, 0.0, 0.0, 0.0)
ob_camera.display_type = 'WIRE'
ob_camera.lineart.crease_threshold = 0.0

# ---- collection membership
col_collection_1.objects.link(ob_eyelash)
col_collection_1.objects.link(ob_head)
col_collection_1.objects.link(ob_eye)
col_collection_1.objects.link(ob_body)
col_collection_1.objects.link(ob_lamp)
col_collection_1.objects.link(ob_camera)

# ---- scene / render settings (as saved in the file)
scene.camera = ob_camera
scene.frame_start = 1; scene.frame_end = 250; scene.frame_set(1)
scene.render.engine = 'BLENDER_EEVEE_NEXT'
scene.render.resolution_percentage = 50
scene.render.dither_intensity = 0.0
scene.cycles.use_denoising = False
scene.cycles.samples = 128
scene.cycles.sampling_pattern = 'TABULATED_SOBOL'
scene.cycles.light_sampling_threshold = 0.0
scene.cycles.use_adaptive_sampling = False
scene.cycles.use_light_tree = False
scene.cycles.blur_glossy = 0.0
scene.cycles.sample_clamp_indirect = 0.0
scene.view_settings.view_transform = 'Standard'
bpy.context.view_layer.update()
